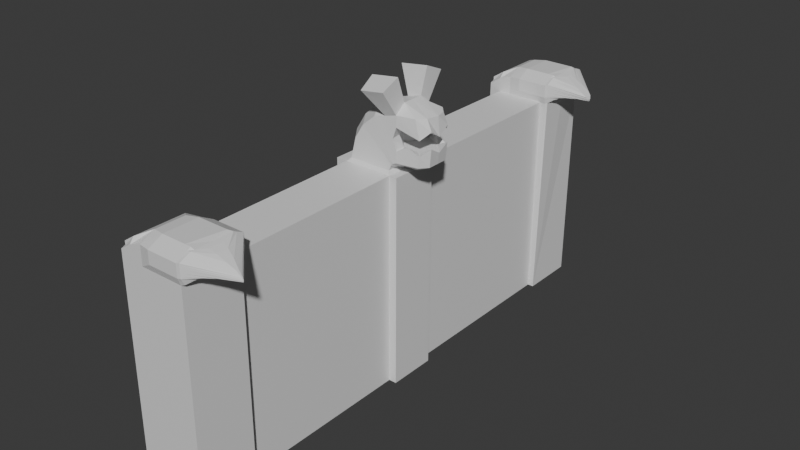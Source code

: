 # Source: Wall.blend  (saved by Blender 4.4.30; exported with 4.5.12 LTS)
import bpy
from mathutils import Matrix  # noqa: F401  (used for matrix-valued properties, if any)

bpy.ops.wm.read_factory_settings(use_empty=True)
scene = bpy.context.scene
scene.name = 'Scene'

# ---- collections
col_collection = bpy.data.collections.new('Collection'); scene.collection.children.link(col_collection)

# ---- materials (node trees are filled in below, after node groups)
mat_material = bpy.data.materials.new('Material')
mat_material.alpha_threshold = 0.0
mat_material.roughness = 0.5
mat_material.line_color = (0.0, 0.0, 0.0, 1.0)

# ---- material node trees
mat_material.use_nodes = True; mat_material.node_tree.nodes.clear()
_N = mat_material.node_tree.nodes; _L = mat_material.node_tree.links
n0 = _N.new('ShaderNodeOutputMaterial'); n0.name = 'Material Output'; n0.location = (300, 300)
n1 = _N.new('ShaderNodeBsdfPrincipled'); n1.name = 'Principled BSDF'; n1.location = (10, 300)
n1.inputs[3].default_value = 1.45
_L.new(n1.outputs[0], n0.inputs[0])
n0.is_active_output = True

# ---- world
world_world = bpy.data.worlds.new('World'); scene.world = world_world
world_world.use_nodes = True; world_world.node_tree.nodes.clear()
_N = world_world.node_tree.nodes; _L = world_world.node_tree.links
n0 = _N.new('ShaderNodeOutputWorld'); n0.name = 'World Output'; n0.location = (300, 300)
n1 = _N.new('ShaderNodeBackground'); n1.name = 'Background'; n1.location = (10, 300)
n1.inputs[0].default_value = (0.05088, 0.05088, 0.05088, 1.0)
_L.new(n1.outputs[0], n0.inputs[0])
n0.is_active_output = True
world_world.color = (0.05088, 0.05088, 0.05088)
world_world.sun_shadow_jitter_overblur = 0.0

# ---- meshes
me_cube = bpy.data.meshes.new('Cube')
me_cube.from_pydata([(3.924, 3.924, 3.924), (3.924, 3.924, -3.924), (3.924, -3.924, 3.924), (3.924, -3.924, -3.924), (-5.393, 3.834, -5.543), (2.354, 3.834, -5.589), (-5.393, -3.834, -5.543), (2.354, -3.834, -5.589), (2.354, 1.428e-08, -5.589), (2.903, 3.834, -4.497), (3.257, 3.924, 0.0), (-1.52, -3.834, -5.566), (3.257, -3.924, 0.0), (-1.52, 3.834, -5.566), (-2.848, -3.834, 0.6941), (3.924, 0.0, 5.433), (2.903, -3.834, -4.497), (-5.393, 1.428e-08, -5.543), (-2.848, 3.834, 0.6941), (3.924, 0.0, -5.013), (0.02767, 3.834, -1.901), (2.085, 0.0, 0.0), (3.701, 1.428e-08, -5.217), (0.02767, -3.834, -1.901), (-3.954, 1.428e-08, 1.692), (2.354, -1.917, -5.589), (2.755, 3.834, -4.704), (3.924, 3.924, -1.962), (-3.456, -3.834, -5.554), (3.924, -3.924, -1.962), (0.4171, 3.834, -5.577), (-4.447, -3.834, -1.851), (3.924, -1.962, 5.433), (3.246, -3.924, -4.191), (-5.393, 1.917, -5.543), (-0.422, 3.924, 2.747), (3.924, 1.962, -5.013), (2.354, 1.917, -5.589), (3.246, 3.924, -4.191), (3.924, 3.924, 1.962), (0.4171, -3.834, -5.577), (3.924, -3.924, 1.962), (-3.456, 3.834, -5.554), (-0.422, -3.924, 2.747), (3.924, 1.962, 5.433), (2.755, -3.834, -4.704), (-5.393, -1.917, -5.543), (-4.447, 3.834, -1.851), (3.924, -1.962, -5.013), (1.412, 3.924, -0.722), (-0.8458, 3.834, -3.277), (1.465, 3.834, -3.199), (-1.41, 3.834, -0.6036), (2.929, -1.962, 0.0), (2.929, 1.962, 0.0), (2.085, 0.0, -1.962), (5.547, 0.0, 1.982), (3.701, -1.917, -5.217), (3.701, 1.917, -5.217), (3.755, 1.428e-08, -5.1), (3.755, 1.462e-08, -5.154), (-0.8458, -3.834, -3.277), (1.412, -3.924, -0.722), (1.465, -3.834, -3.199), (-1.41, -3.834, -0.6036), (-3.954, -1.917, 1.692), (-3.954, 1.917, 1.692), (-1.127, 1.462e-08, 4.081), (-5.832, 1.428e-08, -1.302), (-5.832, 1.917, -1.302), (-1.127, 1.962, 4.081), (-1.127, -1.962, 4.081), (0.4949, -3.924, 1.012), (2.329, -3.924, -2.456), (0.9549, -3.834, -3.991), (3.755, 1.962, -5.154), (3.755, 1.917, -5.1), (3.755, -1.917, -5.1), (3.924, 1.962, 1.962), (3.924, 1.962, -1.962), (3.924, -1.962, -1.962), (-2.646, 3.834, -2.564), (0.9549, 3.834, -3.991), (2.329, 3.924, -2.456), (0.4949, 3.924, 1.012), (3.924, -1.962, 1.962), (3.755, -1.962, -5.154), (-2.646, -3.834, -2.564), (-5.832, -1.917, -1.302), (7.966, 3.316, -1.962), (7.672, 3.316, -3.924), (7.966, -3.316, -1.962), (7.672, -3.316, -3.924), (8.327, -1.962, 3.924), (7.116, -3.316, 3.924), (8.882, 1.962, -3.924), (8.327, 1.962, 3.924), (8.882, 0.0, 3.924), (8.882, -1.962, -3.924), (8.882, 0.0, -3.924), (9.176, 0.0, -1.962), (7.116, 3.316, 3.924), (7.966, 3.316, 0.6287), (7.966, -3.316, 0.6287), (9.176, 0.0, 0.6287), (9.176, 1.962, 1.962), (9.176, 1.962, -0.8206), (9.176, -1.962, -0.8206), (9.176, -1.962, 1.962), (5.798, -3.62, -3.924), (6.403, -1.962, -5.013), (7.001, -2.269, -1.962), (7.912, 0.0, -1.962), (6.403, 1.962, -5.013), (6.403, 0.0, -5.013), (7.001, 2.269, -1.962), (5.945, 3.62, -0.8206), (5.798, 3.62, -3.924), (5.945, -3.62, -0.8206), (3.585, -3.924, -4.057), (1.751, 3.924, 3.335), (2.334, 3.924, -0.361), (1.398, 7.309e-09, 4.757), (3.585, 3.924, -4.057), (1.751, -3.924, 3.335), (3.839, 7.309e-09, -5.083), (2.334, -3.924, -0.361), (1.398, 1.962, 4.757), (1.398, -1.962, 4.757), (2.209, -3.924, 1.487), (3.126, -3.924, -2.209), (3.839, 1.962, -5.083), (3.126, 3.924, -2.209), (2.209, 3.924, 1.487), (3.839, -1.962, -5.083), (3.9, -3.465, 9.84), (3.9, -6.929, 8.331), (-0.423, 6.929, 7.743), (3.9, 6.929, 8.331), (3.9, 3.465, 9.84), (-1.125, 3.465, 9.164), (-1.125, -3.465, 9.164), (-0.423, -6.929, 7.743), (2.906, -2.192, -6.151), (2.906, -4.384, -6.151), (-3.737, -4.384, -6.116), (-5.952, -4.384, -6.105), (0.6913, 4.384, -6.139), (2.906, 4.384, -6.151), (-5.952, 2.192, -6.105), (-5.952, 4.384, -6.105), (2.906, 2.192, -6.151), (2.906, 1.499e-08, -6.151), (0.6913, -4.384, -6.139), (-1.523, -4.384, -6.128), (-3.737, 4.384, -6.116), (-1.523, 4.384, -6.128), (-5.952, -2.192, -6.105), (-5.952, 1.499e-08, -6.105), (-3.934, -36.35, -44.21), (0.4944, -36.35, -44.23), (2.709, -36.35, -44.25), (-1.72, -36.35, -44.22), (2.906, -36.35, -6.331), (-1.523, -36.35, -6.318), (0.6913, -36.35, -6.325), (-5.952, -36.35, -6.306), (-3.737, -36.35, -6.312), (2.709, -2.192, -44.25), (2.709, -4.384, -44.25), (-3.934, -4.384, -44.21), (-6.149, -4.384, -44.2), (0.4944, 4.384, -44.23), (2.709, 4.384, -44.25), (-6.149, 2.192, -44.2), (-6.149, 4.384, -44.2), (2.709, 2.192, -44.25), (2.709, 1.499e-08, -44.25), (0.4944, -4.384, -44.23), (-1.72, -4.384, -44.22), (-3.934, 4.384, -44.21), (-1.72, 4.384, -44.22), (-6.149, -2.192, -44.2), (-6.149, 1.499e-08, -44.2), (-1.72, 2.192, -44.22), (-1.72, -2.192, -44.22), (-1.72, 1.499e-08, -44.22), (0.4944, 1.499e-08, -44.23), (-3.934, 1.499e-08, -44.21), (-3.934, -2.192, -44.21), (0.4944, -2.192, -44.23), (0.4944, 2.192, -44.23), (-3.934, 2.192, -44.21), (-6.149, -36.35, -44.2), (4.319, -2.192, -6.158), (4.319, -4.384, -6.158), (4.319, 2.192, -6.158), (4.319, 1.499e-08, -6.158), (4.319, 4.384, -6.158), (4.122, -2.192, -44.25), (4.122, 1.499e-08, -44.25), (4.122, -4.384, -44.25), (4.122, 4.384, -44.25), (4.122, 2.192, -44.25), (0.6913, 37.53, -6.325), (2.906, 37.53, -6.331), (-3.737, 37.53, -6.312), (-1.523, 37.53, -6.318), (-5.952, 37.53, -6.306), (-1.72, 37.53, -44.22), (-3.934, 37.53, -44.21), (-6.149, 37.53, -44.2), (0.4944, 37.53, -44.23), (2.709, 37.53, -44.25), (0.6913, 47.75, -6.325), (2.906, 47.75, -6.331), (-3.737, 47.75, -6.312), (-1.523, 47.75, -6.318), (-5.952, 47.75, -6.306), (-1.72, 47.75, -44.22), (-3.934, 47.75, -44.21), (-6.149, 47.75, -44.2), (0.4944, 47.75, -44.23), (2.709, 47.75, -44.25), (-3.934, -46.73, -44.21), (-3.737, -46.73, -6.312), (0.6913, -46.73, -6.325), (0.4944, -46.73, -44.23), (2.709, -46.73, -44.25), (2.906, -46.73, -6.331), (-1.523, -46.73, -6.318), (-1.72, -46.73, -44.22), (-5.952, -46.73, -6.306), (-6.149, -46.73, -44.2), (3.817, -36.35, -44.25), (4.014, -36.35, -6.334), (3.817, -46.73, -44.25), (3.817, 47.75, -44.25), (3.817, 37.53, -44.25), (4.014, 37.53, -6.334), (4.014, 47.75, -6.334), (4.014, -46.73, -6.334), (-7.984, 2.192, -6.094), (-7.984, 4.384, -6.094), (-7.984, -2.192, -6.094), (-7.984, 1.499e-08, -6.094), (-7.984, -36.35, -6.3), (-7.984, -46.73, -6.3), (-7.984, -4.384, -6.094), (-8.181, 1.499e-08, -44.19), (-8.181, -2.192, -44.19), (-8.181, 2.192, -44.19), (-8.181, 4.384, -44.19), (-8.181, -4.384, -44.19), (-8.181, -36.35, -44.19), (-7.984, 37.53, -6.3), (-7.984, 47.75, -6.3), (-8.181, 37.53, -44.19), (-8.181, 47.75, -44.19), (-8.181, -46.73, -44.19), (-5.904, -37.18, -2.78), (-5.904, -46.04, -2.78), (2.954, -38.44, -1.51), (0.7393, -38.44, -1.503), (-1.475, -38.44, -1.497), (-3.689, -38.88, -1.745), (-7.936, -46.04, -4.127), (-7.936, -37.18, -4.127), (0.7393, 39.62, -1.503), (2.954, 39.62, -1.51), (-3.689, 40.06, -1.745), (-1.475, 39.62, -1.497), (-5.904, 38.37, -2.78), (-5.904, 47.07, -2.78), (0.7393, 45.68, -1.503), (2.954, 45.68, -1.51), (-3.689, 45.18, -1.745), (-1.475, 45.68, -1.497), (2.954, -44.66, -1.51), (0.7393, -44.66, -1.503), (-1.475, -44.66, -1.497), (-3.689, -44.16, -1.745), (4.062, 39.62, -1.513), (4.062, 45.68, -1.513), (4.062, -44.66, -1.513), (4.062, -38.44, -1.513), (-7.936, 38.37, -4.127), (-7.936, 47.07, -4.127), (-7.96, -46.73, -5.051), (-5.928, -46.73, -4.38), (2.93, -47.25, -3.758), (4.038, -47.25, -3.761), (-7.96, -36.35, -5.051), (-5.928, -36.35, -4.38), (4.038, -35.95, -3.761), (2.93, -35.95, -3.758), (0.7153, -35.95, -3.752), (-3.713, -36.35, -3.866), (-1.499, -35.95, -3.745), (0.7153, -47.25, -3.752), (-1.499, -47.25, -3.745), (-3.713, -46.73, -3.866), (-7.972, -46.73, -5.675), (2.918, -47.25, -5.045), (-7.972, -36.35, -5.675), (-5.94, -36.35, -5.343), (-1.511, -35.95, -5.032), (0.7033, -47.25, -5.038), (-3.725, -46.73, -5.089), (-5.94, -46.73, -5.343), (4.026, -47.25, -5.048), (4.026, -35.95, -5.048), (2.918, -35.95, -5.045), (0.7033, -35.95, -5.038), (-3.725, -36.35, -5.089), (-1.511, -47.25, -5.032), (-5.916, -46.73, -3.742), (4.05, -47.25, -2.799), (4.05, -35.95, -2.799), (2.942, -35.95, -2.796), (0.7273, -35.95, -2.79), (-3.701, -36.35, -2.968), (-1.487, -47.25, -2.783), (-7.948, -46.04, -4.751), (2.942, -47.25, -2.796), (-7.948, -37.18, -4.751), (-5.916, -36.35, -3.742), (-1.487, -35.95, -2.783), (0.7273, -47.25, -2.79), (-3.701, -46.73, -2.968), (-7.96, 47.75, -5.051), (-7.96, 37.53, -5.051), (-5.928, 47.75, -4.38), (0.7153, 48.27, -3.752), (-1.499, 48.27, -3.745), (-3.713, 47.75, -3.866), (4.038, 48.27, -3.761), (4.038, 37.13, -3.761), (2.93, 37.13, -3.758), (0.7153, 37.13, -3.752), (-1.499, 37.13, -3.745), (-3.713, 37.53, -3.866), (-5.928, 37.53, -4.38), (2.93, 48.27, -3.758), (-7.948, 38.37, -4.751), (-5.916, 47.75, -3.742), (-3.701, 47.75, -2.968), (4.05, 48.27, -2.799), (2.942, 37.13, -2.796), (-1.487, 37.13, -2.783), (-5.916, 37.53, -3.742), (2.942, 48.27, -2.796), (-7.948, 47.07, -4.751), (0.7273, 48.27, -2.79), (-1.487, 48.27, -2.783), (4.05, 37.13, -2.799), (0.7273, 37.13, -2.79), (-3.701, 37.53, -2.968), (-7.972, 47.75, -5.675), (0.7033, 48.27, -5.038), (-1.511, 48.27, -5.032), (4.026, 37.13, -5.048), (0.7033, 37.13, -5.038), (-3.725, 37.53, -5.089), (-7.972, 37.53, -5.675), (-5.94, 47.75, -5.343), (-3.725, 47.75, -5.089), (4.026, 48.27, -5.048), (2.918, 37.13, -5.045), (-1.511, 37.13, -5.032), (-5.94, 37.53, -5.343), (2.918, 48.27, -5.045), (4.056, -45.95, -2.156), (4.384, 42.61, -6.199), (4.555, -41.5, -6.139), (4.432, 42.62, -1.737), (4.603, -41.51, -1.823), (4.056, 46.98, -2.156), (4.02, 37.33, -5.691), (4.056, -37.19, -2.156), (4.032, -47.25, -4.404), (4.032, -35.95, -4.404), (4.02, -46.99, -5.691), (4.02, -36.15, -5.691), (4.044, -47.25, -3.118), (4.044, -35.95, -3.118), (4.032, 48.27, -4.404), (4.044, 37.13, -3.118), (4.044, 48.27, -3.118), (4.056, 38.37, -2.156), (4.032, 37.13, -4.404), (4.02, 48.01, -5.691), (4.059, -45.3, -1.834), (4.384, 47.55, -6.199), (4.555, -36.44, -6.139), (4.432, 45.26, -1.737), (4.603, -38.48, -1.823), (4.059, 46.33, -1.834), (4.017, 37.43, -6.013), (4.059, -37.82, -1.834), (4.035, -47.25, -4.083), (4.035, -35.95, -4.083), (4.579, -47.14, -3.835), (4.023, -47.12, -5.369), (4.023, -36.05, -5.369), (4.567, -47.14, -4.987), (4.047, -47.25, -2.796), (4.047, -35.95, -2.796), (4.591, -47.14, -2.684), (4.035, 48.27, -4.083), (4.041, 37.13, -3.439), (4.408, 37.32, -3.818), (4.047, 48.27, -2.796), (4.053, 37.75, -2.478), (4.42, 37.32, -2.627), (4.029, 37.13, -4.726), (4.023, 48.14, -5.369), (4.396, 37.32, -5.008), (4.053, -46.6, -2.478), (4.384, 37.66, -6.199), (4.555, -46.57, -6.139), (4.432, 39.68, -1.737), (4.603, -44.55, -1.823), (4.053, 47.63, -2.478), (4.023, 37.23, -5.369), (4.053, -36.57, -2.478), (4.029, -47.25, -4.726), (4.029, -35.95, -4.726), (4.579, -36.09, -3.835), (4.017, -46.86, -6.013), (4.017, -36.25, -6.013), (4.567, -36.09, -4.987), (4.041, -47.25, -3.439), (4.041, -35.95, -3.439), (4.591, -36.09, -2.684), (4.029, 48.27, -4.726), (4.047, 37.13, -2.796), (4.408, 48.11, -3.818), (4.041, 48.27, -3.439), (4.059, 39.0, -1.834), (4.42, 48.11, -2.627), (4.035, 37.13, -4.083), (4.017, 47.88, -6.013), (4.396, 48.11, -5.008), (4.39, 37.49, -5.604), (4.39, 47.83, -5.604), (4.414, 37.32, -3.222), (4.414, 48.11, -3.222), (4.402, 37.32, -4.413), (4.402, 48.11, -4.413), (4.585, -47.14, -3.26), (4.585, -36.09, -3.26), (4.561, -46.85, -5.563), (4.561, -36.26, -5.563), (4.573, -47.14, -4.411), (4.573, -36.09, -4.411), (4.426, 38.5, -2.031), (4.426, 46.4, -2.031), (4.597, -45.84, -2.108), (4.597, -37.29, -2.108), (4.594, -36.69, -2.396), (4.594, -46.49, -2.396), (4.6, -45.2, -1.82), (4.423, 47.47, -2.329), (4.423, 37.91, -2.329), (4.429, 39.09, -1.734), (4.57, -36.09, -4.699), (4.57, -47.14, -4.699), (4.576, -47.14, -4.123), (4.558, -36.35, -5.851), (4.558, -46.71, -5.851), (4.564, -46.99, -5.275), (4.582, -36.09, -3.548), (4.582, -47.14, -3.548), (4.588, -47.14, -2.972), (4.399, 48.11, -4.711), (4.399, 37.32, -4.711), (4.405, 37.32, -4.115), (4.411, 48.11, -3.52), (4.411, 37.32, -3.52), (4.417, 37.32, -2.924), (4.387, 47.69, -5.901), (4.387, 37.57, -5.901), (4.393, 37.4, -5.306), (4.393, 47.97, -5.306), (4.417, 48.11, -2.924), (4.405, 48.11, -4.115), (4.588, -36.09, -2.972), (4.564, -36.18, -5.275), (4.576, -36.09, -4.123), (4.429, 45.83, -1.734), (4.6, -37.88, -1.82), (5.031, 38.54, -5.759), (5.031, 42.64, -5.759), (5.202, -45.41, -5.713), (5.202, -41.52, -5.713), (5.422, 42.05, -2.12), (5.422, 42.7, -2.12), (5.346, -42.81, -2.067), (5.346, -41.58, -2.067), (10.13, -41.56, -5.851), (10.13, -41.59, -5.851), (7.882, -40.97, -5.347), (7.882, -41.59, -5.347), (9.701, -41.46, -4.936), (9.701, -41.59, -4.936), (9.962, 42.79, -5.902), (9.962, 42.72, -5.902), (9.688, 43.45, -5.064), (9.688, 42.72, -5.064), (7.711, 44.02, -5.38), (7.711, 42.72, -5.38), (7.039, 42.71, -5.343), (5.765, 42.67, -5.475), (6.389, 42.7, -5.375), (6.389, 45.32, -5.375), (9.85, 42.72, -5.338), (9.965, 42.72, -5.739), (9.963, 42.72, -5.537), (9.963, 43.05, -5.537), (9.647, 42.72, -5.722), (8.622, 42.72, -5.535), (9.272, 42.72, -5.705), (9.272, 43.2, -5.705), (9.944, -41.59, -5.235), (10.14, -41.59, -5.694), (10.08, -41.59, -5.493), (10.08, -41.52, -5.493), (7.21, -41.59, -5.311), (5.936, -41.56, -5.438), (6.56, -41.58, -5.341), (6.56, -39.82, -5.341), (9.278, -41.59, -5.819), (8.793, -41.59, -5.497), (9.443, -41.59, -5.661), (9.443, -41.4, -5.661), (6.666, 42.7, -2.861), (9.08, 42.71, -4.455), (7.933, 42.71, -3.638), (7.933, 43.6, -3.638), (6.483, -41.59, -2.588), (9.133, -41.59, -4.412), (7.876, -41.59, -3.469), (7.876, -40.94, -3.469), (5.031, 46.74, -5.759), (5.202, -37.64, -5.713), (5.422, 43.34, -2.12), (5.346, -40.35, -2.067), (10.13, -41.62, -5.851), (7.882, -42.22, -5.347), (9.701, -41.73, -4.936), (9.962, 42.64, -5.902), (9.688, 41.99, -5.064), (7.711, 41.42, -5.38), (6.389, 40.08, -5.375), (9.963, 42.38, -5.537), (9.272, 42.23, -5.705), (10.08, -41.66, -5.493), (6.56, -43.34, -5.341), (9.443, -41.78, -5.661), (7.933, 41.81, -3.638), (7.876, -42.24, -3.469), (9.133, -41.39, -4.412), (9.133, -41.79, -4.412), (6.483, -42.56, -2.588), (9.08, 43.67, -4.455), (9.08, 41.76, -4.455), (6.666, 41.92, -2.861), (8.793, -41.28, -5.497), (8.793, -41.9, -5.497), (9.818, -41.65, -5.677), (5.936, -38.8, -5.438), (5.936, -44.32, -5.438), (7.21, -42.73, -5.311), (10.14, -41.53, -5.694), (10.14, -41.65, -5.694), (9.944, -41.69, -5.235), (8.622, 43.55, -5.535), (8.622, 41.89, -5.535), (9.647, 42.5, -5.722), (9.965, 42.9, -5.739), (9.965, 42.53, -5.739), (9.85, 42.26, -5.338), (5.765, 46.02, -5.475), (5.765, 39.32, -5.475), (7.039, 40.79, -5.343), (7.039, 44.64, -5.343), (9.85, 43.18, -5.338), (9.647, 42.94, -5.722), (9.944, -41.49, -5.235), (7.21, -40.44, -5.311), (9.818, -41.53, -5.677), (6.666, 43.48, -2.861), (6.483, -40.61, -2.588)], [], [(88, 46, 6, 31), (87, 31, 6, 28), (40, 11, 154, 153), (134, 48, 3, 119), (0, 44, 96, 101), (133, 120, 0, 39), (132, 121, 10, 27), (82, 50, 20, 51), (81, 47, 18, 52), (80, 53, 12, 29), (79, 54, 21, 55), (115, 112, 100, 106), (77, 57, 16, 45), (76, 58, 22, 59), (131, 36, 19, 125), (25, 7, 144, 143), (11, 28, 145, 154), (46, 17, 158, 157), (74, 61, 11, 40), (73, 62, 23, 63), (72, 43, 14, 64), (71, 65, 14, 43), (70, 66, 24, 67), (69, 34, 17, 68), (66, 69, 68, 24), (18, 47, 69, 66), (47, 4, 34, 69), (127, 70, 67, 122), (120, 35, 70, 127), (35, 18, 66, 70), (128, 71, 43, 124), (122, 67, 71, 128), (67, 24, 65, 71), (62, 72, 64, 23), (126, 129, 72, 62), (129, 124, 43, 72), (33, 73, 63, 16), (119, 130, 73, 33), (130, 126, 62, 73), (45, 74, 40, 7), (16, 63, 74, 45), (63, 23, 61, 74), (4, 42, 155, 150), (17, 34, 149, 158), (30, 5, 148, 147), (37, 8, 152, 151), (7, 40, 153, 144), (8, 25, 143, 152), (28, 6, 146, 145), (6, 46, 157, 146), (42, 13, 156, 155), (58, 75, 60, 22), (9, 38, 75, 58), (123, 1, 36, 131), (37, 76, 59, 8), (5, 26, 76, 37), (26, 9, 58, 76), (25, 77, 45, 7), (8, 59, 77, 25), (59, 22, 57, 77), (54, 78, 56, 21), (10, 39, 78, 54), (114, 113, 95, 99), (32, 2, 94, 93), (112, 111, 107, 100), (27, 10, 54, 79), (2, 41, 103, 94), (109, 110, 98, 92), (55, 21, 53, 80), (50, 81, 52, 20), (13, 42, 81, 50), (42, 4, 47, 81), (26, 82, 51, 9), (5, 30, 82, 26), (30, 13, 50, 82), (123, 132, 27, 1), (9, 51, 83, 38), (51, 20, 49, 83), (121, 133, 39, 10), (20, 52, 84, 49), (52, 18, 35, 84), (53, 85, 41, 12), (21, 56, 85, 53), (78, 39, 102, 105), (57, 86, 33, 16), (22, 60, 86, 57), (125, 19, 48, 134), (34, 4, 150, 149), (13, 30, 147, 156), (5, 37, 151, 148), (61, 87, 28, 11), (23, 64, 87, 61), (64, 14, 31, 87), (65, 88, 31, 14), (24, 68, 88, 65), (68, 17, 46, 88), (108, 93, 94, 103), (105, 96, 97, 104), (102, 101, 96, 105), (95, 106, 100, 99), (90, 89, 106, 95), (98, 107, 91, 92), (99, 100, 107, 98), (104, 97, 93, 108), (110, 114, 99, 98), (116, 115, 106, 89), (41, 85, 108, 103), (117, 116, 89, 90), (85, 56, 104, 108), (39, 0, 101, 102), (15, 32, 93, 97), (56, 78, 105, 104), (113, 117, 90, 95), (111, 118, 91, 107), (118, 109, 92, 91), (44, 15, 97, 96), (29, 3, 109, 118), (80, 29, 118, 111), (36, 1, 117, 113), (1, 27, 116, 117), (27, 79, 115, 116), (48, 19, 114, 110), (3, 48, 110, 109), (55, 80, 111, 112), (19, 36, 113, 114), (79, 55, 112, 115), (60, 125, 134, 86), (49, 84, 133, 121), (38, 83, 132, 123), (38, 123, 131, 75), (29, 12, 126, 130), (3, 29, 130, 119), (41, 2, 124, 129), (12, 41, 129, 126), (15, 122, 128, 32), (2, 32, 135, 136), (32, 128, 141, 135), (44, 127, 122, 15), (75, 131, 125, 60), (83, 49, 121, 132), (84, 35, 120, 133), (86, 134, 119, 33), (135, 141, 142, 136), (138, 137, 140, 139), (120, 127, 140, 137), (127, 44, 139, 140), (44, 0, 138, 139), (0, 120, 137, 138), (124, 2, 136, 142), (128, 124, 142, 141), (174, 183, 249, 251), (169, 168, 199, 201), (149, 150, 243, 242), (172, 181, 209, 212), (155, 156, 207, 206), (154, 145, 167, 164), (178, 169, 161, 160), (144, 169, 201, 195), (183, 182, 250, 249), (148, 151, 196, 198), (148, 173, 213, 205), (150, 175, 252, 243), (169, 144, 163, 161), (147, 148, 205, 204), (173, 148, 198, 202), (170, 179, 162, 159), (192, 174, 175, 180), (191, 184, 181, 172), (190, 185, 186, 187), (189, 182, 183, 188), (185, 189, 188, 186), (179, 170, 189, 185), (170, 171, 182, 189), (168, 190, 187, 177), (169, 178, 190, 168), (178, 179, 185, 190), (176, 191, 172, 173), (177, 187, 191, 176), (187, 186, 184, 191), (184, 192, 180, 181), (186, 188, 192, 184), (188, 183, 174, 192), (318, 319, 262, 285, 399, 379, 425), (193, 159, 224, 233), (356, 348, 269, 268), (160, 161, 228, 227), (144, 153, 165, 163), (171, 170, 159, 193), (179, 178, 160, 162), (145, 146, 166, 167), (153, 154, 164, 165), (146, 171, 193, 166), (194, 195, 201, 199), (197, 194, 199, 200), (196, 197, 200, 203), (198, 196, 203, 202), (177, 176, 203, 200), (143, 144, 195, 194), (151, 152, 197, 196), (168, 177, 200, 199), (176, 173, 202, 203), (152, 143, 194, 197), (209, 210, 220, 219), (491, 399, 285, 396), (171, 146, 248, 253), (213, 212, 222, 223), (180, 175, 211, 210), (156, 147, 204, 207), (150, 155, 206, 208), (173, 172, 212, 213), (175, 150, 208, 211), (181, 180, 210, 209), (217, 214, 222, 219), (216, 217, 219, 220), (218, 216, 220, 221), (214, 215, 223, 222), (326, 325, 267, 260), (212, 209, 219, 222), (490, 397, 283, 395), (205, 213, 238, 239), (210, 211, 221, 220), (325, 323, 266, 267), (230, 225, 224, 231), (226, 230, 231, 227), (229, 226, 227, 228), (225, 232, 233, 224), (161, 163, 235, 234), (162, 160, 227, 231), (352, 344, 286, 287), (159, 162, 231, 224), (323, 316, 261, 266), (346, 345, 273, 276), (239, 238, 237, 240, 393, 373, 419), (234, 235, 394, 374, 420, 241, 236), (223, 215, 240, 237), (353, 354, 277, 274), (354, 346, 276, 277), (229, 228, 236, 241), (228, 161, 234, 236), (213, 223, 237, 238), (245, 242, 251, 249), (244, 245, 249, 250), (248, 244, 250, 253), (242, 243, 252, 251), (257, 255, 256, 258), (246, 254, 259, 247), (193, 233, 259, 254), (146, 157, 244, 248), (221, 211, 257, 258), (233, 232, 247, 259), (218, 221, 258, 256), (324, 317, 418, 372, 392, 284, 278), (166, 193, 254, 246), (175, 174, 251, 252), (211, 208, 255, 257), (157, 158, 245, 244), (182, 171, 253, 250), (158, 149, 242, 245), (262, 263, 279, 278), (265, 260, 261, 281), (272, 270, 276, 273), (268, 269, 275, 274), (270, 271, 277, 276), (271, 268, 274, 277), (264, 265, 281, 280), (263, 264, 280, 279), (261, 260, 267, 266), (275, 269, 282, 421, 375, 395, 283), (262, 278, 284, 422, 376, 396, 285), (272, 273, 287, 286), (357, 349, 271, 270), (345, 352, 287, 273), (319, 320, 263, 262), (349, 356, 268, 271), (344, 350, 272, 286), (327, 321, 265, 264), (350, 357, 270, 272), (320, 327, 264, 263), (328, 324, 278, 279), (348, 355, 413, 389, 439, 282, 269), (329, 322, 280, 281), (321, 326, 260, 265), (347, 351, 275, 283, 397, 377, 423), (322, 328, 279, 280), (351, 353, 274, 275), (316, 329, 281, 261), (309, 308, 301, 289), (315, 307, 299, 300), (314, 305, 293, 297), (308, 315, 300, 301), (307, 303, 290, 299), (313, 306, 298, 296), (306, 314, 297, 298), (312, 313, 296, 295), (303, 310, 426, 380, 400, 291, 290), (302, 309, 289, 288), (304, 302, 288, 292), (305, 304, 292, 293), (489, 401, 294, 428), (311, 312, 295, 294, 401, 381, 427), (235, 163, 312, 311, 404, 383, 430), (488, 404, 311, 431), (166, 246, 304, 305), (246, 247, 302, 304), (247, 232, 309, 302), (229, 241, 429, 382, 403, 310, 303), (163, 165, 313, 312), (164, 167, 314, 306), (165, 164, 306, 313), (226, 229, 303, 307), (225, 230, 315, 308), (167, 166, 305, 314), (230, 226, 307, 315), (232, 225, 308, 309), (289, 301, 329, 316), (300, 299, 328, 322), (297, 293, 326, 321), (301, 300, 322, 329), (299, 290, 324, 328), (296, 298, 327, 320), (298, 297, 321, 327), (295, 296, 320, 319), (290, 291, 432, 384, 406, 317, 324), (288, 289, 316, 323), (292, 288, 323, 325), (293, 292, 325, 326), (487, 407, 318, 434), (294, 295, 319, 318, 407, 385, 433), (371, 359, 333, 343), (367, 371, 343, 336, 409, 386, 435), (368, 361, 415, 390, 441, 337, 338), (370, 363, 341, 342), (364, 370, 342, 331), (369, 362, 339, 340), (365, 358, 330, 332), (363, 369, 340, 341), (360, 366, 335, 334), (359, 360, 334, 333), (366, 365, 332, 335), (358, 364, 331, 330), (486, 409, 336, 437), (362, 368, 338, 339), (343, 333, 353, 351), (336, 343, 351, 347, 412, 388, 438), (338, 337, 410, 387, 436, 355, 348), (342, 341, 357, 350), (331, 342, 350, 344), (340, 339, 356, 349), (332, 330, 352, 345), (341, 340, 349, 357), (334, 335, 346, 354), (333, 334, 354, 353), (335, 332, 345, 346), (330, 331, 344, 352), (485, 412, 347, 440), (339, 338, 348, 356), (204, 205, 368, 362), (484, 416, 367, 443), (256, 255, 364, 358), (216, 218, 365, 366), (214, 217, 360, 359), (217, 216, 366, 360), (206, 207, 369, 363), (218, 256, 358, 365), (207, 204, 362, 369), (255, 208, 370, 364), (208, 206, 363, 370), (205, 239, 398, 378, 424, 361, 368), (240, 215, 371, 367, 416, 391, 442), (215, 214, 359, 371), (444, 482, 584, 554), (462, 458, 561, 564), (481, 442, 391, 445), (443, 475, 577, 510), (453, 488, 590, 531), (478, 438, 388, 447), (422, 462, 564, 498), (475, 449, 523, 577), (475, 435, 386, 449), (488, 431, 502, 590), (468, 454, 559, 570), (472, 433, 385, 451), (393, 481, 583, 544), (402, 468, 570, 548), (469, 430, 383, 453), (481, 445, 515, 583), (461, 408, 550, 563), (466, 427, 381, 455), (474, 450, 557, 576), (451, 487, 589, 527), (463, 423, 377, 457), (458, 461, 563, 561), (408, 474, 576, 550), (460, 425, 379, 459), (487, 434, 504, 589), (467, 405, 549, 569), (434, 318, 425, 460), (418, 461, 458, 372), (317, 408, 461, 418), (480, 446, 555, 582), (392, 462, 422, 284), (372, 458, 462, 392), (454, 467, 569, 559), (414, 480, 582, 552), (434, 460, 562, 504), (440, 347, 423, 463), (413, 464, 456, 389), (355, 414, 464, 413), (473, 402, 548, 575), (439, 465, 421, 282), (389, 456, 465, 439), (449, 486, 588, 523), (460, 459, 543, 562), (450, 473, 575, 557), (431, 311, 427, 466), (426, 467, 454, 380), (310, 405, 467, 426), (486, 437, 506, 588), (400, 468, 402, 291), (380, 454, 468, 400), (431, 466, 568, 502), (396, 376, 499, 547), (479, 411, 551, 581), (394, 235, 430, 469), (429, 470, 452, 382), (241, 420, 470, 429), (466, 455, 535, 568), (403, 471, 405, 310), (382, 452, 471, 403), (395, 375, 497, 546), (446, 479, 581, 555), (428, 472, 574, 500), (428, 294, 433, 472), (432, 473, 450, 384), (291, 402, 473, 432), (374, 394, 545, 495), (406, 474, 408, 317), (384, 450, 474, 406), (447, 485, 587, 519), (472, 451, 527, 574), (373, 393, 544, 493), (443, 367, 435, 475), (415, 476, 448, 390), (361, 417, 476, 415), (485, 440, 508, 587), (441, 477, 411, 337), (390, 448, 477, 441), (465, 456, 560, 567), (437, 478, 580, 506), (459, 491, 593, 543), (437, 336, 438, 478), (410, 479, 446, 387), (337, 411, 479, 410), (421, 465, 567, 496), (436, 480, 414, 355), (387, 446, 480, 436), (478, 447, 519, 580), (376, 422, 498, 499), (491, 396, 547, 593), (393, 240, 442, 481), (398, 482, 444, 378), (239, 419, 482, 398), (471, 452, 558, 573), (424, 483, 417, 361), (378, 444, 483, 424), (445, 484, 586, 515), (375, 421, 496, 497), (405, 471, 573, 549), (445, 391, 416, 484), (484, 443, 510, 586), (420, 374, 495, 494), (447, 388, 412, 485), (464, 414, 552, 566), (477, 448, 556, 579), (449, 386, 409, 486), (419, 373, 493, 492), (457, 490, 592, 539), (451, 385, 407, 487), (456, 464, 566, 560), (411, 477, 579, 551), (453, 383, 404, 488), (490, 395, 546, 592), (470, 420, 494, 572), (455, 381, 401, 489), (483, 444, 554, 585), (452, 470, 572, 558), (457, 377, 397, 490), (417, 483, 585, 553), (440, 463, 565, 508), (459, 379, 399, 491), (585, 512, 511, 553), (584, 513, 514, 554), (582, 516, 509, 552), (581, 517, 518, 555), (579, 520, 507, 551), (578, 521, 522, 556), (576, 524, 505, 550), (575, 525, 526, 557), (573, 528, 503, 549), (572, 529, 530, 558), (570, 532, 501, 548), (569, 533, 534, 559), (567, 536, 497, 496), (566, 537, 538, 560), (564, 540, 499, 498), (563, 541, 542, 561), (541, 562, 543, 542), (505, 504, 562, 541), (550, 505, 541, 563), (561, 542, 540, 564), (537, 565, 539, 538), (509, 508, 565, 537), (552, 509, 537, 566), (560, 538, 536, 567), (533, 568, 535, 534), (503, 502, 568, 533), (549, 503, 533, 569), (559, 534, 532, 570), (529, 571, 531, 530), (495, 545, 571, 529), (494, 495, 529, 572), (558, 530, 528, 573), (525, 574, 527, 526), (501, 500, 574, 525), (548, 501, 525, 575), (557, 526, 524, 576), (521, 577, 523, 522), (511, 510, 577, 521), (553, 511, 521, 578), (556, 522, 520, 579), (517, 580, 519, 518), (507, 506, 580, 517), (551, 507, 517, 581), (555, 518, 516, 582), (513, 583, 515, 514), (493, 544, 583, 513), (492, 493, 513, 584), (554, 514, 512, 585), (512, 586, 510, 511), (514, 515, 586, 512), (516, 587, 508, 509), (518, 519, 587, 516), (520, 588, 506, 507), (522, 523, 588, 520), (524, 589, 504, 505), (526, 527, 589, 524), (528, 590, 502, 503), (530, 531, 590, 528), (532, 591, 500, 501), (534, 535, 591, 532), (536, 592, 546, 497), (538, 539, 592, 536), (540, 593, 547, 499), (542, 543, 593, 540), (469, 453, 531, 571), (482, 419, 492, 584), (394, 469, 571, 545), (489, 428, 500, 591), (448, 476, 578, 556), (463, 457, 539, 565), (455, 489, 591, 535), (476, 417, 553, 578)])
_uv = me_cube.uv_layers.new(name='UVMap')
_uv.uv.foreach_set('vector', [0.5686, 0.958, 0.6034, 0.958, 0.6034, 0.9737, 0.5731, 0.9737, 0.6286, 0.8766, 0.6444, 0.875, 0.6437, 0.9062, 0.6285, 0.9021, 0.7381, 0.6824, 0.7539, 0.6824, 0.7537, 0.687, 0.7356, 0.687, 0.9582, 0.5688, 0.9589, 0.5688, 0.9594, 0.5849, 0.9565, 0.5849, 0.8962, 0.8914, 0.9123, 0.8906, 0.9124, 0.9274, 0.9013, 0.9175, 0.8411, 0.8863, 0.8335, 0.8727, 0.8494, 0.8633, 0.8536, 0.8788, 0.8563, 0.9135, 0.8461, 0.9006, 0.8526, 0.8958, 0.8621, 0.9099, 0.843, 0.9324, 0.8273, 0.9306, 0.8312, 0.9178, 0.8454, 0.925, 0.8115, 0.9289, 0.7958, 0.9272, 0.8029, 0.9036, 0.8171, 0.9107, 0.6401, 0.9224, 0.6234, 0.9226, 0.6236, 0.9064, 0.6401, 0.9063, 0.6401, 0.9546, 0.6234, 0.9548, 0.6228, 0.9389, 0.6388, 0.9389, 0.3756, 0.9481, 0.3675, 0.9664, 0.3571, 0.9661, 0.3582, 0.95, 0.9575, 0.5684, 0.957, 0.5684, 0.9508, 0.5841, 0.9495, 0.5841, 0.2694, 0.3706, 0.2704, 0.3706, 0.2704, 0.3863, 0.2694, 0.3863, 0.9582, 0.5366, 0.9589, 0.5366, 0.9589, 0.5527, 0.9582, 0.5527, 0.2623, 0.333, 0.2623, 0.3172, 0.2673, 0.3126, 0.2673, 0.3306, 0.7539, 0.6824, 0.7698, 0.6824, 0.7718, 0.687, 0.7537, 0.687, 0.6034, 0.958, 0.6034, 0.9422, 0.6081, 0.9422, 0.6081, 0.9602, 0.5971, 0.8799, 0.6129, 0.8783, 0.6132, 0.8979, 0.5979, 0.8937, 0.5897, 0.8648, 0.6007, 0.8531, 0.609, 0.8655, 0.5948, 0.8726, 0.6117, 0.8414, 0.6228, 0.8298, 0.6373, 0.8514, 0.6232, 0.8584, 0.9445, 0.8498, 0.9442, 0.8278, 0.96, 0.8373, 0.9606, 0.8562, 0.9123, 0.8499, 0.9127, 0.8279, 0.9284, 0.8278, 0.9284, 0.8499, 0.5686, 0.9265, 0.6034, 0.9265, 0.6034, 0.9422, 0.5686, 0.9422, 0.544, 0.9265, 0.5686, 0.9265, 0.5686, 0.9422, 0.544, 0.9422, 0.5522, 0.9108, 0.5731, 0.9108, 0.5686, 0.9265, 0.544, 0.9265, 0.5731, 0.9108, 0.6034, 0.9108, 0.6034, 0.9265, 0.5686, 0.9265, 0.9123, 0.8703, 0.9123, 0.8499, 0.9284, 0.8499, 0.9284, 0.8702, 0.8962, 0.8738, 0.8962, 0.8563, 0.9123, 0.8499, 0.9123, 0.8703, 0.8962, 0.8563, 0.897, 0.8374, 0.9127, 0.8279, 0.9123, 0.8499, 0.9445, 0.8702, 0.9445, 0.8498, 0.9606, 0.8562, 0.9606, 0.8737, 0.9284, 0.8702, 0.9284, 0.8499, 0.9445, 0.8498, 0.9445, 0.8702, 0.9284, 0.8499, 0.9284, 0.8278, 0.9442, 0.8278, 0.9445, 0.8498, 0.6007, 0.8531, 0.6117, 0.8414, 0.6232, 0.8584, 0.609, 0.8655, 0.5943, 0.8482, 0.5993, 0.8339, 0.6117, 0.8414, 0.6007, 0.8531, 0.5993, 0.8339, 0.6069, 0.8203, 0.6228, 0.8298, 0.6117, 0.8414, 0.5787, 0.8764, 0.5897, 0.8648, 0.5948, 0.8726, 0.5807, 0.8796, 0.5763, 0.8746, 0.584, 0.861, 0.5897, 0.8648, 0.5787, 0.8764, 0.584, 0.861, 0.5943, 0.8482, 0.6007, 0.8531, 0.5897, 0.8648, 0.5814, 0.8816, 0.5971, 0.8799, 0.5979, 0.8937, 0.5826, 0.8895, 0.5807, 0.8796, 0.5948, 0.8726, 0.5971, 0.8799, 0.5814, 0.8816, 0.5948, 0.8726, 0.609, 0.8655, 0.6129, 0.8783, 0.5971, 0.8799, 0.7131, 0.959, 0.6972, 0.959, 0.6993, 0.9545, 0.7174, 0.9545, 0.6034, 0.9422, 0.6034, 0.9265, 0.6081, 0.9242, 0.6081, 0.9422, 0.6655, 0.959, 0.6496, 0.959, 0.6448, 0.9545, 0.663, 0.9545, 0.2623, 0.3644, 0.2623, 0.3487, 0.2673, 0.3486, 0.2673, 0.3666, 0.7222, 0.6824, 0.7381, 0.6824, 0.7356, 0.687, 0.7174, 0.687, 0.2623, 0.3487, 0.2623, 0.333, 0.2673, 0.3306, 0.2673, 0.3486, 0.7698, 0.6824, 0.7857, 0.6824, 0.79, 0.687, 0.7718, 0.687, 0.6034, 0.9737, 0.6034, 0.958, 0.6081, 0.9602, 0.6081, 0.9782, 0.6972, 0.959, 0.6814, 0.959, 0.6811, 0.9545, 0.6993, 0.9545, 0.2704, 0.4339, 0.2699, 0.4342, 0.2699, 0.4181, 0.2704, 0.4182, 0.9508, 0.5212, 0.9537, 0.5205, 0.9575, 0.5366, 0.957, 0.5369, 0.9565, 0.5205, 0.9594, 0.5205, 0.9589, 0.5366, 0.9582, 0.5366, 0.9458, 0.5369, 0.9575, 0.5369, 0.9575, 0.5527, 0.9458, 0.5527, 0.9458, 0.5212, 0.9495, 0.5212, 0.9575, 0.5369, 0.9458, 0.5369, 0.9495, 0.5212, 0.9508, 0.5212, 0.957, 0.5369, 0.9575, 0.5369, 0.9458, 0.5684, 0.9575, 0.5684, 0.9495, 0.5841, 0.9458, 0.5841, 0.9458, 0.5527, 0.9575, 0.5527, 0.9575, 0.5684, 0.9458, 0.5684, 0.2694, 0.3863, 0.2704, 0.3863, 0.2704, 0.4021, 0.2694, 0.4021, 0.9032, 0.948, 0.9121, 0.948, 0.9254, 0.9641, 0.8962, 0.9641, 0.6236, 0.9708, 0.6081, 0.9706, 0.6081, 0.9545, 0.6234, 0.9548, 0.9793, 0.5527, 0.9793, 0.5366, 1.0, 0.5366, 1.0, 0.5527, 0.9445, 0.8906, 0.9606, 0.8912, 0.9557, 0.9174, 0.9446, 0.9273, 0.3675, 0.9664, 0.3743, 0.9853, 0.3571, 0.9821, 0.3571, 0.9661, 0.6401, 0.9707, 0.6236, 0.9708, 0.6234, 0.9548, 0.6401, 0.9546, 0.5911, 0.8108, 0.5868, 0.8263, 0.5516, 0.8281, 0.5655, 0.8039, 0.9747, 0.5824, 0.9793, 0.5688, 1.0, 0.5688, 0.9901, 0.5799, 0.6388, 0.9389, 0.6228, 0.9389, 0.6234, 0.9226, 0.6401, 0.9224, 0.8273, 0.9306, 0.8115, 0.9289, 0.8171, 0.9107, 0.8312, 0.9178, 0.8269, 0.9502, 0.8116, 0.9543, 0.8115, 0.9289, 0.8273, 0.9306, 0.8116, 0.9543, 0.7962, 0.9584, 0.7958, 0.9272, 0.8115, 0.9289, 0.8588, 0.9341, 0.843, 0.9324, 0.8454, 0.925, 0.8595, 0.9321, 0.8575, 0.942, 0.8422, 0.9461, 0.843, 0.9324, 0.8588, 0.9341, 0.8422, 0.9461, 0.8269, 0.9502, 0.8273, 0.9306, 0.843, 0.9324, 0.8639, 0.9272, 0.8563, 0.9135, 0.8621, 0.9099, 0.8663, 0.9254, 0.8595, 0.9321, 0.8454, 0.925, 0.8505, 0.9172, 0.8615, 0.929, 0.8454, 0.925, 0.8312, 0.9178, 0.8396, 0.9055, 0.8505, 0.9172, 0.8461, 0.9006, 0.8411, 0.8863, 0.8536, 0.8788, 0.8526, 0.8958, 0.8312, 0.9178, 0.8171, 0.9107, 0.8286, 0.8938, 0.8396, 0.9055, 0.8171, 0.9107, 0.8029, 0.9036, 0.8176, 0.882, 0.8286, 0.8938, 0.6234, 0.9226, 0.6081, 0.9223, 0.6081, 0.9062, 0.6236, 0.9064, 0.8962, 0.9641, 0.9254, 0.9641, 0.9121, 0.9802, 0.9032, 0.9802, 0.9121, 0.948, 0.9121, 0.9319, 0.9447, 0.9369, 0.9551, 0.948, 0.957, 0.5684, 0.9575, 0.5688, 0.9537, 0.5849, 0.9508, 0.5841, 0.2704, 0.4182, 0.2699, 0.4181, 0.2699, 0.4021, 0.2704, 0.4024, 0.9582, 0.5527, 0.9589, 0.5527, 0.9589, 0.5688, 0.9582, 0.5688, 0.6034, 0.9265, 0.6034, 0.9108, 0.6081, 0.9062, 0.6081, 0.9242, 0.6814, 0.959, 0.6655, 0.959, 0.663, 0.9545, 0.6811, 0.9545, 0.2623, 0.3801, 0.2623, 0.3644, 0.2673, 0.3666, 0.2673, 0.3845, 0.6129, 0.8783, 0.6286, 0.8766, 0.6285, 0.9021, 0.6132, 0.8979, 0.609, 0.8655, 0.6232, 0.8584, 0.6286, 0.8766, 0.6129, 0.8783, 0.6232, 0.8584, 0.6373, 0.8514, 0.6444, 0.875, 0.6286, 0.8766, 0.544, 0.958, 0.5686, 0.958, 0.5731, 0.9737, 0.5522, 0.9737, 0.544, 0.9422, 0.5686, 0.9422, 0.5686, 0.958, 0.544, 0.958, 0.5686, 0.9422, 0.6034, 0.9422, 0.6034, 0.958, 0.5686, 0.958, 0.544, 0.8152, 0.555, 0.8016, 0.5655, 0.8039, 0.5516, 0.8281, 0.97, 0.3324, 0.9534, 0.3326, 0.9538, 0.3164, 0.9809, 0.3164, 0.8888, 0.8807, 0.875, 0.8565, 0.8853, 0.8542, 0.8962, 0.8679, 0.9785, 0.1338, 0.9534, 0.1337, 0.9627, 0.1176, 0.9785, 0.1177, 0.9777, 0.1452, 0.9618, 0.1451, 0.9534, 0.1337, 0.9785, 0.1338, 0.9785, 0.1016, 0.9534, 0.1015, 0.9618, 0.09068, 0.9777, 0.09077, 0.9785, 0.1177, 0.9627, 0.1176, 0.9534, 0.1015, 0.9785, 0.1016, 0.9809, 0.3164, 0.9538, 0.3164, 0.9534, 0.3004, 0.97, 0.3003, 0.9793, 0.5688, 0.9793, 0.5527, 1.0, 0.5527, 1.0, 0.5688, 0.3852, 0.9373, 0.3756, 0.9481, 0.3582, 0.95, 0.368, 0.9392, 0.9121, 0.9963, 0.9121, 0.9802, 0.9551, 0.9802, 0.9447, 0.9913, 0.8813, 0.9214, 0.8758, 0.8965, 0.8944, 0.9012, 0.8962, 0.9174, 0.9121, 0.9802, 0.9254, 0.9641, 0.9546, 0.9641, 0.9551, 0.9802, 0.8536, 0.8788, 0.8494, 0.8633, 0.875, 0.8565, 0.8888, 0.8807, 0.9284, 0.8906, 0.9445, 0.8906, 0.9446, 0.9273, 0.9285, 0.9319, 0.9254, 0.9641, 0.9121, 0.948, 0.9551, 0.948, 0.9546, 0.9641, 0.9793, 0.5366, 0.9747, 0.523, 0.9901, 0.5255, 1.0, 0.5366, 0.3743, 0.9853, 0.3832, 0.9966, 0.3661, 0.9936, 0.3571, 0.9821, 0.5646, 0.8439, 0.559, 0.8687, 0.544, 0.8647, 0.546, 0.8485, 0.9123, 0.8906, 0.9284, 0.8906, 0.9285, 0.9319, 0.9124, 0.9274, 0.5782, 0.8573, 0.574, 0.8728, 0.559, 0.8687, 0.5646, 0.8439, 0.3996, 0.9836, 0.3991, 0.9997, 0.3832, 0.9966, 0.3743, 0.9853, 0.9589, 0.5366, 0.9594, 0.5205, 0.9747, 0.523, 0.9793, 0.5366, 0.8663, 0.9254, 0.8621, 0.9099, 0.8758, 0.8965, 0.8813, 0.9214, 0.4012, 0.9354, 0.4007, 0.9515, 0.3756, 0.9481, 0.3852, 0.9373, 0.9589, 0.5688, 0.9589, 0.5527, 0.9793, 0.5527, 0.9793, 0.5688, 0.9594, 0.5849, 0.9589, 0.5688, 0.9793, 0.5688, 0.9747, 0.5824, 0.4152, 0.9681, 0.3996, 0.9836, 0.3743, 0.9853, 0.3675, 0.9664, 0.9589, 0.5527, 0.9589, 0.5366, 0.9793, 0.5366, 0.9793, 0.5527, 0.4007, 0.9515, 0.4152, 0.9681, 0.3675, 0.9664, 0.3756, 0.9481, 0.9575, 0.5527, 0.9582, 0.5527, 0.9582, 0.5688, 0.9575, 0.5688, 0.8396, 0.9055, 0.8286, 0.8938, 0.8411, 0.8863, 0.8461, 0.9006, 0.8615, 0.929, 0.8505, 0.9172, 0.8563, 0.9135, 0.8639, 0.9272, 0.9537, 0.5205, 0.9565, 0.5205, 0.9582, 0.5366, 0.9575, 0.5366, 0.5782, 0.8573, 0.5878, 0.8433, 0.5943, 0.8482, 0.584, 0.861, 0.574, 0.8728, 0.5782, 0.8573, 0.584, 0.861, 0.5763, 0.8746, 0.5868, 0.8263, 0.5911, 0.8108, 0.6069, 0.8203, 0.5993, 0.8339, 0.5878, 0.8433, 0.5868, 0.8263, 0.5993, 0.8339, 0.5943, 0.8482, 0.9284, 0.8906, 0.9284, 0.8702, 0.9445, 0.8702, 0.9445, 0.8906, 0.5433, 0.9806, 0.5231, 0.9795, 0.5129, 0.9428, 0.5433, 0.9369, 0.3072, 0.9411, 0.31, 0.9624, 0.272, 0.9773, 0.272, 0.9357, 0.9123, 0.8906, 0.9123, 0.8703, 0.9284, 0.8702, 0.9284, 0.8906, 0.9575, 0.5366, 0.9582, 0.5366, 0.9582, 0.5527, 0.9575, 0.5527, 0.8505, 0.9172, 0.8396, 0.9055, 0.8461, 0.9006, 0.8563, 0.9135, 0.8286, 0.8938, 0.8176, 0.882, 0.8335, 0.8727, 0.8411, 0.8863, 0.9575, 0.5688, 0.9582, 0.5688, 0.9565, 0.5849, 0.9537, 0.5849, 0.9534, 0.258, 0.9534, 0.2171, 0.9819, 0.2235, 0.9819, 0.2587, 0.9534, 0.3003, 0.9534, 0.2651, 0.9817, 0.2587, 0.9817, 0.2995, 0.471, 0.9809, 0.4511, 0.9803, 0.441, 0.9436, 0.471, 0.9372, 0.31, 0.9626, 0.3127, 0.9414, 0.3477, 0.9357, 0.3477, 0.9772, 0.2612, 0.9742, 0.2415, 0.9791, 0.2332, 0.9362, 0.2642, 0.9362, 0.8494, 0.8633, 0.8335, 0.8727, 0.8052, 0.8418, 0.8381, 0.8278, 0.6069, 0.8203, 0.5911, 0.8108, 0.6031, 0.7753, 0.6359, 0.7895, 0.4909, 0.9803, 0.471, 0.9809, 0.471, 0.9372, 0.501, 0.9436, 0.5607, 0.3739, 0.5607, 0.3919, 0.544, 0.3919, 0.544, 0.3739, 0.6332, 0.4278, 0.6332, 0.4098, 0.6448, 0.4098, 0.6448, 0.4278, 0.9534, 0.1632, 0.9534, 0.1452, 0.97, 0.1452, 0.97, 0.1632, 0.6151, 0.3559, 0.597, 0.3559, 0.597, 0.08384, 0.6151, 0.08384, 0.6993, 0.9545, 0.6811, 0.9545, 0.6811, 0.6825, 0.6993, 0.6825, 0.7537, 0.687, 0.7718, 0.687, 0.7718, 0.9493, 0.7537, 0.9493, 0.6151, 0.4278, 0.6332, 0.4278, 0.6332, 0.6902, 0.6151, 0.6902, 0.536, 0.6246, 0.536, 0.9368, 0.5245, 0.9367, 0.5245, 0.6245, 0.5607, 0.3919, 0.5607, 0.4098, 0.544, 0.4098, 0.544, 0.3919, 0.9722, 0.8278, 0.9722, 0.8458, 0.9606, 0.8458, 0.9606, 0.8278, 0.544, 2.908e-09, 0.544, 0.3113, 0.272, 0.3119, 0.272, 0.002122, 0.2499, 0.6239, 0.2499, 0.9362, 0.2332, 0.9362, 0.2332, 0.6239, 1.656e-07, 0.6239, -7.116e-09, 0.3126, 0.2623, 0.3135, 0.2623, 0.6233, 0.663, 0.9545, 0.6448, 0.9545, 0.6448, 0.6824, 0.663, 0.6825, 0.5129, 0.9369, 0.5129, 0.6246, 0.5245, 0.6245, 0.5245, 0.9368, 0.5788, 0.4278, 0.597, 0.4278, 0.597, 0.6902, 0.5788, 0.6902, 0.5788, 0.3739, 0.5607, 0.3739, 0.5607, 0.3559, 0.5788, 0.3559, 0.6151, 0.3739, 0.597, 0.3739, 0.597, 0.3559, 0.6151, 0.3559, 0.6151, 0.4098, 0.597, 0.4098, 0.597, 0.3919, 0.6151, 0.3919, 0.5788, 0.4098, 0.5607, 0.4098, 0.5607, 0.3919, 0.5788, 0.3919, 0.597, 0.4098, 0.5788, 0.4098, 0.5788, 0.3919, 0.597, 0.3919, 0.597, 0.4278, 0.5788, 0.4278, 0.5788, 0.4098, 0.597, 0.4098, 0.5788, 0.4278, 0.5607, 0.4278, 0.5607, 0.4098, 0.5788, 0.4098, 0.6332, 0.4098, 0.6151, 0.4098, 0.6151, 0.3919, 0.6332, 0.3919, 0.6332, 0.4278, 0.6151, 0.4278, 0.6151, 0.4098, 0.6332, 0.4098, 0.6151, 0.4278, 0.597, 0.4278, 0.597, 0.4098, 0.6151, 0.4098, 0.6332, 0.3739, 0.6151, 0.3739, 0.6151, 0.3559, 0.6332, 0.3559, 0.6332, 0.3919, 0.6151, 0.3919, 0.6151, 0.3739, 0.6332, 0.3739, 0.6151, 0.3919, 0.597, 0.3919, 0.597, 0.3739, 0.6151, 0.3739, 0.597, 0.3739, 0.5788, 0.3739, 0.5788, 0.3559, 0.597, 0.3559, 0.597, 0.3919, 0.5788, 0.3919, 0.5788, 0.3739, 0.597, 0.3739, 0.5788, 0.3919, 0.5607, 0.3919, 0.5607, 0.3739, 0.5788, 0.3739, 0.7958, 0.7805, 0.7958, 0.7714, 0.8162, 0.7709, 0.8162, 0.78, 0.8111, 0.7801, 0.806, 0.7802, 0.8009, 0.7804, 0.5607, 0.6902, 0.5788, 0.6902, 0.5788, 0.7753, 0.5607, 0.7753, 0.98, 0.7532, 0.98, 0.7714, 0.9595, 0.7709, 0.9595, 0.7527, 0.6151, 0.6902, 0.6332, 0.6902, 0.6332, 0.7753, 0.6151, 0.7753, 0.7174, 0.687, 0.7356, 0.687, 0.7356, 0.9493, 0.7174, 0.9493, 0.5607, 0.4278, 0.5788, 0.4278, 0.5788, 0.6902, 0.5607, 0.6902, 0.597, 0.4278, 0.6151, 0.4278, 0.6151, 0.6902, 0.597, 0.6902, 0.7718, 0.687, 0.79, 0.687, 0.79, 0.9493, 0.7718, 0.9493, 0.7356, 0.687, 0.7537, 0.687, 0.7537, 0.9493, 0.7356, 0.9493, 0.5344, 0.3119, 0.5344, 0.6245, 0.272, 0.6245, 0.272, 0.3136, 0.9354, 4.273e-05, 0.9534, 8.386e-10, 0.9534, 0.3113, 0.9354, 0.3113, 0.9174, 8.547e-05, 0.9354, 4.273e-05, 0.9354, 0.3113, 0.9174, 0.3113, 0.8994, 0.0001282, 0.9174, 8.547e-05, 0.9174, 0.3113, 0.8994, 0.3114, 0.8815, 0.0001709, 0.8994, 0.0001282, 0.8994, 0.3114, 0.8815, 0.3114, 0.6332, 0.3919, 0.6332, 0.3739, 0.6448, 0.3739, 0.6448, 0.3919, 0.9722, 0.8818, 0.9722, 0.8997, 0.9606, 0.8997, 0.9606, 0.8818, 0.9722, 0.8458, 0.9722, 0.8638, 0.9606, 0.8638, 0.9606, 0.8458, 0.6332, 0.4098, 0.6332, 0.3919, 0.6448, 0.3919, 0.6448, 0.4098, 0.6332, 0.3739, 0.6332, 0.3559, 0.6448, 0.3559, 0.6448, 0.3739, 0.9722, 0.8638, 0.9722, 0.8818, 0.9606, 0.8818, 0.9606, 0.8638, 0.597, 0.08384, 0.5788, 0.08384, 0.5788, 1.2e-07, 0.597, 2.128e-07, 0.8116, 0.7845, 0.8111, 0.7801, 0.8162, 0.78, 0.8165, 0.7846, 0.2499, 0.9361, 0.2499, 0.6239, 0.2665, 0.624, 0.2665, 0.9361, 0.6332, 0.08384, 0.6151, 0.08384, 0.6151, 2.749e-07, 0.6332, 3.37e-07, 0.5788, 0.3559, 0.5607, 0.3559, 0.5607, 0.08384, 0.5788, 0.08384, 0.6811, 0.9545, 0.663, 0.9545, 0.663, 0.6825, 0.6811, 0.6825, 0.7174, 0.9545, 0.6993, 0.9545, 0.6993, 0.6825, 0.7174, 0.6825, 0.6332, 0.3559, 0.6151, 0.3559, 0.6151, 0.08384, 0.6332, 0.08384, 0.0, 0.3126, 0.0, 3.838e-09, 0.272, 0.001648, 0.272, 0.3126, 0.597, 0.3559, 0.5788, 0.3559, 0.5788, 0.08384, 0.597, 0.08384, 0.05293, 0.6547, 0.07107, 0.6546, 0.07107, 0.9654, 0.05293, 0.9654, 0.03479, 0.6548, 0.05293, 0.6547, 0.05293, 0.9654, 0.03479, 0.9655, 0.01665, 0.6548, 0.03479, 0.6548, 0.03479, 0.9655, 0.01665, 0.9655, 0.07107, 0.6546, 0.08921, 0.6545, 0.08921, 0.9653, 0.07107, 0.9654, 0.6617, 0.3507, 0.6455, 0.3594, 0.6455, 0.3543, 0.6621, 0.3431, 0.6151, 0.08384, 0.597, 0.08384, 0.597, 2.128e-07, 0.6151, 2.749e-07, 0.9085, 0.7831, 0.9045, 0.7801, 0.9098, 0.78, 0.9132, 0.7831, 0.8568, 0.3718, 0.8568, 0.6825, 0.8477, 0.6825, 0.8477, 0.3718, 0.5788, 0.08384, 0.5607, 0.08384, 0.5607, 5.788e-08, 0.5788, 1.2e-07, 0.8746, 0.005124, 0.8019, 0.005124, 0.8019, 1.535e-08, 0.8746, 1.919e-08, 0.7435, 0.03043, 0.7616, 0.03055, 0.7616, 0.3411, 0.7435, 0.341, 0.7254, 0.03031, 0.7435, 0.03043, 0.7435, 0.341, 0.7254, 0.341, 0.7072, 0.0302, 0.7254, 0.03031, 0.7254, 0.341, 0.7072, 0.3409, 0.7616, 0.03055, 0.7797, 0.03067, 0.7797, 0.3412, 0.7616, 0.3411, 0.734, 0.6822, 0.734, 0.3714, 0.7431, 0.3713, 0.7431, 0.6822, 0.597, 0.6902, 0.6151, 0.6902, 0.6151, 0.7753, 0.597, 0.7753, 0.2276, 0.629, 0.1562, 0.629, 0.1562, 0.6239, 0.2276, 0.6239, 0.5788, 0.6902, 0.597, 0.6902, 0.597, 0.7753, 0.5788, 0.7753, 0.7957, 0.01839, 0.7795, 0.009662, 0.779, 0.002074, 0.7956, 0.01327, 0.8928, 0.7171, 0.8929, 0.6993, 0.8985, 0.6989, 0.9139, 0.7166, 0.441, 0.6254, 0.441, 0.9352, 0.3571, 0.9354, 0.3571, 0.6256, 0.3589, 0.6247, 0.3994, 0.6246, 0.44, 0.6245, 0.272, 0.9357, 0.272, 0.6259, 0.2728, 0.6247, 0.3144, 0.6246, 0.356, 0.6245, 0.3571, 0.6257, 0.3571, 0.9355, 0.08921, 0.9653, 0.08921, 0.6545, 0.09829, 0.6544, 0.09829, 0.9653, 0.8885, 0.7533, 0.8885, 0.7351, 0.9098, 0.7346, 0.9098, 0.7528, 0.8885, 0.7351, 0.8928, 0.7171, 0.9139, 0.7166, 0.9098, 0.7346, 0.7072, 0.0302, 0.7072, 0.3409, 0.6982, 0.3409, 0.6982, 0.03014, 0.6332, 0.7753, 0.6332, 0.6902, 0.6423, 0.6902, 0.6423, 0.7753, 0.6332, 0.08384, 0.6332, 3.37e-07, 0.6423, 3.928e-07, 0.6423, 0.08384, 0.4769, 0.6245, 0.4949, 0.6245, 0.4949, 0.9372, 0.4769, 0.9372, 0.4589, 0.6245, 0.4769, 0.6245, 0.4769, 0.9372, 0.4589, 0.9372, 0.441, 0.6245, 0.4589, 0.6245, 0.4589, 0.9372, 0.441, 0.9372, 0.4949, 0.6245, 0.5129, 0.6245, 0.5129, 0.9372, 0.4949, 0.9372, 0.1494, 0.9527, 0.1494, 0.6417, 0.2332, 0.6417, 0.2332, 0.9527, 0.8815, 0.01783, 0.8815, 0.3288, 0.7963, 0.3288, 0.7963, 0.01783, 0.5607, 0.6902, 0.5607, 0.7753, 0.544, 0.7753, 0.544, 0.6902, 0.9534, 0.2171, 0.9534, 0.1991, 0.97, 0.1991, 0.97, 0.2171, 0.5607, 5.788e-08, 0.5607, 0.08384, 0.544, 0.08384, 0.544, -1.948e-08, 0.7797, 0.3412, 0.7797, 0.03067, 0.7963, 0.03078, 0.7963, 0.3413, 0.01665, 0.6548, 0.01665, 0.9655, 6.046e-09, 0.9656, 2.203e-08, 0.6549, 0.8885, 0.7714, 0.8885, 0.7805, 0.8832, 0.7803, 0.8779, 0.7802, 0.8725, 0.7801, 0.8672, 0.78, 0.8672, 0.7709, 0.6615, 0.3717, 0.6615, 0.6824, 0.6448, 0.6824, 0.6448, 0.3718, 0.5607, 0.3559, 0.5607, 0.3739, 0.544, 0.3739, 0.544, 0.3559, 0.9292, 0.6828, 0.9292, 0.3723, 0.9458, 0.3724, 0.9458, 0.6829, 0.9534, 0.1991, 0.9534, 0.1812, 0.97, 0.1812, 0.97, 0.1991, 0.5607, 0.4098, 0.5607, 0.4278, 0.544, 0.4278, 0.544, 0.4098, 0.9534, 0.1812, 0.9534, 0.1632, 0.97, 0.1632, 0.97, 0.1812, 0.8162, 0.7709, 0.8162, 0.7528, 0.8672, 0.7527, 0.8672, 0.7709, 0.8198, 0.7166, 0.8059, 0.6989, 0.8786, 0.6989, 0.8631, 0.7166, 0.9699, 0.6989, 0.9559, 0.7166, 0.9139, 0.7166, 0.8985, 0.6989, 0.9595, 0.7527, 0.9595, 0.7709, 0.9098, 0.7709, 0.9098, 0.7528, 0.9559, 0.7166, 0.9595, 0.7346, 0.9098, 0.7346, 0.9139, 0.7166, 0.9595, 0.7346, 0.9595, 0.7527, 0.9098, 0.7528, 0.9098, 0.7346, 0.8162, 0.7346, 0.8198, 0.7166, 0.8631, 0.7166, 0.8672, 0.7346, 0.8162, 0.7528, 0.8162, 0.7346, 0.8672, 0.7346, 0.8672, 0.7527, 0.8786, 0.6989, 0.8059, 0.6989, 0.806, 0.6829, 0.8787, 0.6829, 0.9098, 0.7709, 0.9595, 0.7709, 0.9595, 0.78, 0.959, 0.7831, 0.9349, 0.7831, 0.9132, 0.7831, 0.9098, 0.78, 0.8162, 0.7709, 0.8672, 0.7709, 0.8672, 0.78, 0.8663, 0.7845, 0.8414, 0.7846, 0.8165, 0.7846, 0.8162, 0.78, 0.9699, 0.6989, 0.8985, 0.6989, 0.8985, 0.6829, 0.9699, 0.6829, 0.9767, 0.717, 0.98, 0.7351, 0.9595, 0.7346, 0.9559, 0.7166, 0.01683, 0.6338, 0.000562, 0.6425, 0.0006335, 0.6374, 0.01723, 0.6262, 0.7958, 0.7714, 0.7958, 0.7533, 0.8162, 0.7528, 0.8162, 0.7709, 0.98, 0.7351, 0.98, 0.7532, 0.9595, 0.7527, 0.9595, 0.7346, 0.9451, 0.3601, 0.929, 0.3513, 0.9284, 0.3438, 0.945, 0.355, 0.7958, 0.7351, 0.7991, 0.7171, 0.8198, 0.7166, 0.8162, 0.7346, 0.9767, 0.6993, 0.9767, 0.717, 0.9559, 0.7166, 0.9699, 0.6989, 0.7958, 0.7533, 0.7958, 0.7351, 0.8162, 0.7346, 0.8162, 0.7528, 0.8885, 0.7532, 0.8885, 0.7714, 0.8672, 0.7709, 0.8672, 0.7527, 0.98, 0.7714, 0.98, 0.7805, 0.9749, 0.7803, 0.9698, 0.7802, 0.9646, 0.7801, 0.9595, 0.78, 0.9595, 0.7709, 0.8843, 0.717, 0.8885, 0.7351, 0.8672, 0.7346, 0.8631, 0.7166, 0.7991, 0.7171, 0.7992, 0.6993, 0.8059, 0.6989, 0.8198, 0.7166, 0.8885, 0.7805, 0.8885, 0.7714, 0.9098, 0.7709, 0.9098, 0.78, 0.9045, 0.7801, 0.8992, 0.7802, 0.8939, 0.7804, 0.8885, 0.7351, 0.8885, 0.7532, 0.8672, 0.7527, 0.8672, 0.7346, 0.8885, 0.7714, 0.8885, 0.7533, 0.9098, 0.7528, 0.9098, 0.7709, 0.8843, 0.6993, 0.8843, 0.717, 0.8631, 0.7166, 0.8786, 0.6989, 0.7796, 0.02278, 0.7615, 0.02053, 0.7615, 0.01051, 0.7796, 0.01489, 0.7438, 0.01966, 0.7256, 0.01954, 0.7256, 0.008998, 0.7437, 0.009116, 0.6797, 0.3616, 0.6615, 0.3638, 0.6616, 0.3559, 0.6797, 0.3516, 0.7615, 0.02053, 0.7438, 0.01966, 0.7437, 0.009116, 0.7615, 0.01051, 0.7256, 0.01954, 0.7075, 0.01942, 0.7075, 0.008879, 0.7256, 0.008998, 0.7157, 0.3608, 0.6976, 0.3609, 0.6976, 0.3503, 0.7158, 0.3502, 0.6976, 0.3609, 0.6797, 0.3616, 0.6797, 0.3516, 0.6976, 0.3503, 0.7339, 0.3607, 0.7157, 0.3608, 0.7158, 0.3502, 0.7339, 0.3501, 0.7075, 0.01942, 0.6985, 0.01936, 0.6984, 0.01673, 0.6984, 0.01409, 0.6984, 0.01146, 0.6984, 0.00882, 0.7075, 0.008879, 0.7963, 0.02566, 0.7796, 0.02278, 0.7796, 0.01489, 0.7962, 0.02054, 0.8815, 0.01271, 0.7963, 0.01271, 0.7963, 0.007584, 0.8815, 0.007584, 0.6615, 0.3638, 0.6449, 0.3667, 0.645, 0.3616, 0.6616, 0.3559, 0.7475, 0.3531, 0.743, 0.3527, 0.743, 0.3501, 0.7475, 0.3507, 0.743, 0.3606, 0.7339, 0.3607, 0.7339, 0.3501, 0.743, 0.3501, 0.743, 0.3527, 0.743, 0.3554, 0.743, 0.358, 0.7431, 0.3713, 0.734, 0.3714, 0.7339, 0.3607, 0.743, 0.3606, 0.743, 0.3633, 0.743, 0.366, 0.7431, 0.3687, 0.7475, 0.3625, 0.743, 0.3633, 0.743, 0.3606, 0.7475, 0.3602, 0.6615, 0.3717, 0.6448, 0.3718, 0.6449, 0.3667, 0.6615, 0.3638, 0.8815, 0.01783, 0.7963, 0.01783, 0.7963, 0.01271, 0.8815, 0.01271, 0.7963, 0.03078, 0.7797, 0.03067, 0.7796, 0.02278, 0.7963, 0.02566, 0.7072, 0.0302, 0.6982, 0.03014, 0.6982, 0.02744, 0.6983, 0.02475, 0.6984, 0.02206, 0.6985, 0.01936, 0.7075, 0.01942, 0.734, 0.3714, 0.7159, 0.3715, 0.7157, 0.3608, 0.7339, 0.3607, 0.6978, 0.3716, 0.6796, 0.3716, 0.6797, 0.3616, 0.6976, 0.3609, 0.7159, 0.3715, 0.6978, 0.3716, 0.6976, 0.3609, 0.7157, 0.3608, 0.7254, 0.03031, 0.7072, 0.0302, 0.7075, 0.01942, 0.7256, 0.01954, 0.7616, 0.03055, 0.7435, 0.03043, 0.7438, 0.01966, 0.7615, 0.02053, 0.6796, 0.3716, 0.6615, 0.3717, 0.6615, 0.3638, 0.6797, 0.3616, 0.7435, 0.03043, 0.7254, 0.03031, 0.7256, 0.01954, 0.7438, 0.01966, 0.7797, 0.03067, 0.7616, 0.03055, 0.7615, 0.02053, 0.7796, 0.02278, 0.7796, 0.01489, 0.7615, 0.01051, 0.7614, 0.003146, 0.7795, 0.009662, 0.7437, 0.009116, 0.7256, 0.008998, 0.7255, 0.001115, 0.7437, 0.001234, 0.6797, 0.3516, 0.6616, 0.3559, 0.6617, 0.3507, 0.6798, 0.3442, 0.7615, 0.01051, 0.7437, 0.009116, 0.7437, 0.001234, 0.7614, 0.003146, 0.7256, 0.008998, 0.7075, 0.008879, 0.7074, 0.0009969, 0.7255, 0.001115, 0.7158, 0.3502, 0.6976, 0.3503, 0.6977, 0.3424, 0.7158, 0.3423, 0.6976, 0.3503, 0.6797, 0.3516, 0.6798, 0.3442, 0.6977, 0.3424, 0.7339, 0.3501, 0.7158, 0.3502, 0.7158, 0.3423, 0.734, 0.3422, 0.7075, 0.008879, 0.6984, 0.00882, 0.6984, 0.006184, 0.6984, 0.003548, 0.6984, 0.0009124, 0.6984, 0.0009375, 0.7074, 0.0009969, 0.7962, 0.02054, 0.7796, 0.01489, 0.7795, 0.009662, 0.7957, 0.01839, 0.8815, 0.007584, 0.7963, 0.007584, 0.8019, 0.005124, 0.8746, 0.005124, 0.6616, 0.3559, 0.645, 0.3616, 0.6455, 0.3594, 0.6617, 0.3507, 0.7475, 0.3436, 0.743, 0.3422, 0.7431, 0.3422, 0.7476, 0.3413, 0.743, 0.3501, 0.7339, 0.3501, 0.734, 0.3422, 0.7431, 0.3422, 0.743, 0.3422, 0.743, 0.3448, 0.743, 0.3474, 0.08899, 0.6437, 0.07086, 0.6438, 0.0709, 0.6333, 0.08904, 0.6332, 0.09808, 0.6437, 0.08899, 0.6437, 0.08904, 0.6332, 0.09812, 0.6331, 0.09811, 0.6358, 0.0981, 0.6384, 0.09809, 0.6411, 0.857, 0.3611, 0.8479, 0.3611, 0.8479, 0.3584, 0.8479, 0.3558, 0.8479, 0.3531, 0.8479, 0.3505, 0.8569, 0.3506, 0.9292, 0.3644, 0.9111, 0.3622, 0.911, 0.3521, 0.9291, 0.3565, 0.9458, 0.3673, 0.9292, 0.3644, 0.9291, 0.3565, 0.9457, 0.3622, 0.8932, 0.3613, 0.8751, 0.3612, 0.875, 0.3507, 0.8932, 0.3508, 0.01671, 0.6469, 7.158e-05, 0.6498, 0.0001431, 0.6447, 0.01676, 0.6391, 0.9111, 0.3622, 0.8932, 0.3613, 0.8932, 0.3508, 0.911, 0.3521, 0.05272, 0.6439, 0.03483, 0.6447, 0.03488, 0.6347, 0.05276, 0.6334, 0.07086, 0.6438, 0.05272, 0.6439, 0.05276, 0.6334, 0.0709, 0.6333, 0.03483, 0.6447, 0.01671, 0.6469, 0.01676, 0.6391, 0.03488, 0.6347, 0.2332, 0.6366, 0.1494, 0.6366, 0.1494, 0.6315, 0.2332, 0.6315, 0.1012, 0.6361, 0.09811, 0.6358, 0.09812, 0.6331, 0.1012, 0.6336, 0.8751, 0.3612, 0.857, 0.3611, 0.8569, 0.3506, 0.875, 0.3507, 0.08904, 0.6332, 0.0709, 0.6333, 0.07096, 0.6254, 0.08909, 0.6253, 0.09812, 0.6331, 0.08904, 0.6332, 0.08909, 0.6253, 0.09818, 0.6253, 0.09815, 0.6252, 0.09814, 0.6279, 0.09813, 0.6305, 0.8569, 0.3506, 0.8479, 0.3505, 0.8479, 0.3479, 0.8478, 0.3452, 0.8478, 0.3426, 0.8478, 0.3426, 0.8569, 0.3427, 0.9291, 0.3565, 0.911, 0.3521, 0.911, 0.3448, 0.929, 0.3513, 0.9457, 0.3622, 0.9291, 0.3565, 0.929, 0.3513, 0.9451, 0.3601, 0.8932, 0.3508, 0.875, 0.3507, 0.875, 0.3428, 0.8931, 0.3429, 0.01676, 0.6391, 0.0001431, 0.6447, 0.000562, 0.6425, 0.01683, 0.6338, 0.911, 0.3521, 0.8932, 0.3508, 0.8931, 0.3429, 0.911, 0.3448, 0.05276, 0.6334, 0.03488, 0.6347, 0.03494, 0.6273, 0.05282, 0.6255, 0.0709, 0.6333, 0.05276, 0.6334, 0.05282, 0.6255, 0.07096, 0.6254, 0.03488, 0.6347, 0.01676, 0.6391, 0.01683, 0.6338, 0.03494, 0.6273, 0.2332, 0.6315, 0.1494, 0.6315, 0.1562, 0.629, 0.2276, 0.629, 0.1013, 0.6263, 0.09815, 0.6252, 0.09818, 0.6253, 0.1013, 0.6239, 0.875, 0.3507, 0.8569, 0.3506, 0.8569, 0.3427, 0.875, 0.3428, 0.8749, 0.372, 0.8568, 0.3718, 0.857, 0.3611, 0.8751, 0.3612, 0.1012, 0.6459, 0.09813, 0.6464, 0.09808, 0.6437, 0.1012, 0.6434, 0.2332, 0.6417, 0.1494, 0.6417, 0.1494, 0.6366, 0.2332, 0.6366, 0.03479, 0.6548, 0.01665, 0.6548, 0.01671, 0.6469, 0.03483, 0.6447, 0.07107, 0.6546, 0.05293, 0.6547, 0.05272, 0.6439, 0.07086, 0.6438, 0.05293, 0.6547, 0.03479, 0.6548, 0.03483, 0.6447, 0.05272, 0.6439, 0.9111, 0.3722, 0.893, 0.3721, 0.8932, 0.3613, 0.9111, 0.3622, 0.01665, 0.6548, 2.203e-08, 0.6549, 7.158e-05, 0.6498, 0.01671, 0.6469, 0.893, 0.3721, 0.8749, 0.372, 0.8751, 0.3612, 0.8932, 0.3613, 0.9458, 0.3724, 0.9292, 0.3723, 0.9292, 0.3644, 0.9458, 0.3673, 0.9292, 0.3723, 0.9111, 0.3722, 0.9111, 0.3622, 0.9292, 0.3644, 0.8568, 0.3718, 0.8477, 0.3718, 0.8477, 0.3691, 0.8478, 0.3664, 0.8479, 0.3637, 0.8479, 0.3611, 0.857, 0.3611, 0.09829, 0.6544, 0.08921, 0.6545, 0.08899, 0.6437, 0.09808, 0.6437, 0.09813, 0.6464, 0.09818, 0.6491, 0.09823, 0.6518, 0.08921, 0.6545, 0.07107, 0.6546, 0.07086, 0.6438, 0.08899, 0.6437, 0.2646, 0.4135, 0.267, 0.4144, 0.2634, 0.4281, 0.2625, 0.4342, 0.8716, 0.7845, 0.877, 0.7846, 0.8474, 0.8121, 0.85, 0.8003, 0.1013, 0.6509, 0.09823, 0.6518, 0.09818, 0.6491, 0.1013, 0.6484, 0.9464, 0.3413, 0.9465, 0.3413, 0.9808, 0.3787, 0.9734, 0.3749, 0.9461, 0.4313, 0.9463, 0.4305, 0.9679, 0.4656, 0.9626, 0.4604, 0.1012, 0.6312, 0.09813, 0.6305, 0.09814, 0.6279, 0.1013, 0.6288, 0.8663, 0.7845, 0.8716, 0.7845, 0.85, 0.8003, 0.8521, 0.7908, 0.9465, 0.3413, 0.9467, 0.3413, 0.9861, 0.3816, 0.9808, 0.3787, 0.1012, 0.641, 0.09809, 0.6411, 0.0981, 0.6384, 0.1012, 0.6385, 0.9463, 0.4305, 0.9464, 0.4298, 0.9734, 0.4698, 0.9679, 0.4656, 0.6939, 0.0118, 0.6939, 0.01416, 0.6506, 0.02637, 0.6474, 0.02653, 0.7475, 0.3483, 0.743, 0.3474, 0.743, 0.3448, 0.7475, 0.346, 0.2623, 0.3885, 0.2646, 0.3872, 0.2682, 0.4009, 0.2659, 0.3951, 0.272, 0.4342, 0.2719, 0.4343, 0.2704, 0.3725, 0.272, 0.3706, 0.7475, 0.3673, 0.7431, 0.3687, 0.743, 0.366, 0.7475, 0.3649, 0.2646, 0.3872, 0.2669, 0.3859, 0.269, 0.4068, 0.2682, 0.4009, 0.8823, 0.7847, 0.8876, 0.7848, 0.8433, 0.8278, 0.8438, 0.8229, 0.7475, 0.3578, 0.743, 0.358, 0.743, 0.3554, 0.7475, 0.3554, 0.9821, 0.09062, 0.9798, 0.09068, 0.9564, 0.04751, 0.9586, 0.04766, 0.9773, 0.0001172, 0.9797, 5.857e-05, 0.9585, 0.046, 0.9563, 0.04632, 0.8951, 0.7833, 0.8939, 0.7804, 0.8992, 0.7802, 0.9039, 0.7832, 0.877, 0.7846, 0.8823, 0.7847, 0.8438, 0.8229, 0.8474, 0.8121, 0.9845, 0.09056, 0.9821, 0.09062, 0.9586, 0.04766, 0.9612, 0.04782, 0.8018, 0.7848, 0.8009, 0.7804, 0.806, 0.7802, 0.8067, 0.7846, 0.9797, 5.857e-05, 0.982, -3.67e-08, 0.9611, 0.04561, 0.9585, 0.046, 0.9465, 0.5205, 0.9464, 0.5205, 0.9734, 0.4801, 0.9808, 0.4775, 0.797, 0.7849, 0.7958, 0.7805, 0.8009, 0.7804, 0.8018, 0.7848, 0.8832, 0.7803, 0.8823, 0.7847, 0.877, 0.7846, 0.8779, 0.7802, 0.8885, 0.7805, 0.8876, 0.7848, 0.8823, 0.7847, 0.8832, 0.7803, 0.8447, 0.3437, 0.8447, 0.3461, 0.7959, 0.3669, 0.797, 0.3652, 0.8725, 0.7801, 0.8716, 0.7845, 0.8663, 0.7845, 0.8672, 0.78, 0.8779, 0.7802, 0.877, 0.7846, 0.8716, 0.7845, 0.8725, 0.7801, 0.9467, 0.5205, 0.9465, 0.5205, 0.9808, 0.4775, 0.9861, 0.4765, 0.8447, 0.3413, 0.8447, 0.3437, 0.797, 0.3652, 0.7985, 0.3629, 0.982, -3.67e-08, 0.9845, 0.004832, 0.9658, 0.04481, 0.9611, 0.04561, 0.8899, 0.7834, 0.8885, 0.7805, 0.8939, 0.7804, 0.8951, 0.7833, 0.9749, 0.7803, 0.9736, 0.7833, 0.9687, 0.7832, 0.9698, 0.7802, 0.98, 0.7805, 0.9784, 0.7834, 0.9736, 0.7833, 0.9749, 0.7803, 0.6939, 0.007079, 0.6939, 0.009438, 0.6448, 0.02795, 0.6448, 0.02665, 0.9646, 0.7801, 0.9638, 0.7831, 0.959, 0.7831, 0.9595, 0.78, 0.9698, 0.7802, 0.9687, 0.7832, 0.9638, 0.7831, 0.9646, 0.7801, 0.1012, 0.6385, 0.1012, 0.6361, 0.1467, 0.6508, 0.1435, 0.6506, 0.8018, 0.7848, 0.8067, 0.7846, 0.8368, 0.8121, 0.8405, 0.8229, 0.6939, 0.004719, 0.6939, 0.007079, 0.6448, 0.02665, 0.6453, 0.02499, 0.7475, 0.3602, 0.743, 0.3606, 0.743, 0.358, 0.7475, 0.3578, 0.6984, 0.01673, 0.694, 0.01652, 0.6939, 0.01416, 0.6984, 0.01409, 0.6985, 0.01936, 0.694, 0.01888, 0.694, 0.01652, 0.6984, 0.01673, 0.1012, 0.6361, 0.1012, 0.6336, 0.1494, 0.6523, 0.1467, 0.6508, 0.6984, 0.01146, 0.6939, 0.0118, 0.6939, 0.009438, 0.6984, 0.00882, 0.6984, 0.01409, 0.6939, 0.01416, 0.6939, 0.0118, 0.6984, 0.01146, 0.9464, 0.4298, 0.9465, 0.4298, 0.9808, 0.4725, 0.9734, 0.4698, 0.8165, 0.7846, 0.8414, 0.7846, 0.842, 0.7908, 0.8319, 0.7908, 0.8447, 0.3486, 0.8447, 0.351, 0.7958, 0.37, 0.7958, 0.3686, 0.7476, 0.3697, 0.7431, 0.3713, 0.7431, 0.3687, 0.7475, 0.3673, 0.6982, 0.02744, 0.6937, 0.02614, 0.6938, 0.02372, 0.6983, 0.02475, 0.6982, 0.03014, 0.6936, 0.02856, 0.6937, 0.02614, 0.6982, 0.02744, 0.9465, 0.4298, 0.9467, 0.4298, 0.9861, 0.4734, 0.9808, 0.4725, 0.6984, 0.02206, 0.6939, 0.0213, 0.694, 0.01888, 0.6985, 0.01936, 0.6983, 0.02475, 0.6938, 0.02372, 0.6939, 0.0213, 0.6984, 0.02206, 0.9132, 0.7831, 0.9349, 0.7831, 0.9343, 0.7914, 0.929, 0.7914, 0.8447, 0.3461, 0.8447, 0.3486, 0.7958, 0.3686, 0.7959, 0.3669, 0.7475, 0.3507, 0.7475, 0.3483, 0.7958, 0.3676, 0.7957, 0.3689, 0.7475, 0.3507, 0.743, 0.3501, 0.743, 0.3474, 0.7475, 0.3483, 0.6984, 0.006184, 0.6939, 0.007079, 0.6939, 0.004719, 0.6984, 0.003548, 0.6984, 0.00882, 0.6939, 0.009438, 0.6939, 0.007079, 0.6984, 0.006184, 0.9458, 0.4742, 0.9458, 0.4327, 0.9513, 0.4425, 0.9513, 0.4744, 0.6984, 0.0009124, 0.6939, 0.00236, 0.6939, 7.368e-09, 0.6984, 0.0009375, 0.6984, 0.003548, 0.6939, 0.004719, 0.6939, 0.00236, 0.6984, 0.0009124, 0.1013, 0.6288, 0.1013, 0.6263, 0.1483, 0.6476, 0.1493, 0.6492, 0.7475, 0.3483, 0.7475, 0.346, 0.7953, 0.3659, 0.7958, 0.3676, 0.9458, 0.3865, 0.9458, 0.3459, 0.9513, 0.3525, 0.9513, 0.3862, 0.1012, 0.6434, 0.09808, 0.6437, 0.09809, 0.6411, 0.1012, 0.641, 0.8479, 0.3584, 0.8447, 0.3583, 0.8447, 0.3559, 0.8479, 0.3558, 0.8479, 0.3611, 0.8448, 0.3608, 0.8447, 0.3583, 0.8479, 0.3584, 0.1013, 0.6263, 0.1013, 0.6239, 0.1468, 0.6452, 0.1483, 0.6476, 0.8479, 0.3531, 0.8447, 0.3535, 0.8447, 0.351, 0.8479, 0.3505, 0.8479, 0.3558, 0.8447, 0.3559, 0.8447, 0.3535, 0.8479, 0.3531, 0.9638, 0.7831, 0.9687, 0.7832, 0.9416, 0.8127, 0.9407, 0.8019, 0.1012, 0.6336, 0.1012, 0.6312, 0.1494, 0.6509, 0.1494, 0.6523, 0.8067, 0.7846, 0.8116, 0.7845, 0.8341, 0.8003, 0.8368, 0.8121, 0.1012, 0.6336, 0.09812, 0.6331, 0.09813, 0.6305, 0.1012, 0.6312, 0.8479, 0.3479, 0.8447, 0.3486, 0.8447, 0.3461, 0.8478, 0.3452, 0.8479, 0.3505, 0.8447, 0.351, 0.8447, 0.3486, 0.8479, 0.3479, 0.959, 0.7831, 0.9638, 0.7831, 0.9407, 0.8019, 0.9396, 0.7914, 0.8478, 0.3426, 0.8447, 0.3437, 0.8447, 0.3413, 0.8478, 0.3426, 0.8478, 0.3452, 0.8447, 0.3461, 0.8447, 0.3437, 0.8478, 0.3426, 0.1012, 0.6312, 0.1013, 0.6288, 0.1493, 0.6492, 0.1494, 0.6509, 0.8414, 0.7846, 0.8663, 0.7845, 0.8521, 0.7908, 0.842, 0.7908, 0.8116, 0.7845, 0.8165, 0.7846, 0.8319, 0.7908, 0.8341, 0.8003, 0.1014, 0.6534, 0.09829, 0.6544, 0.09823, 0.6518, 0.1013, 0.6509, 0.8477, 0.3691, 0.8446, 0.3682, 0.8447, 0.3657, 0.8478, 0.3664, 0.8477, 0.3718, 0.8446, 0.3707, 0.8446, 0.3682, 0.8477, 0.3691, 0.9463, 0.5193, 0.9461, 0.5181, 0.9626, 0.4893, 0.9679, 0.4843, 0.8479, 0.3637, 0.8447, 0.3633, 0.8448, 0.3608, 0.8479, 0.3611, 0.8478, 0.3664, 0.8447, 0.3657, 0.8447, 0.3633, 0.8479, 0.3637, 0.2669, 0.3859, 0.2693, 0.3845, 0.2693, 0.4126, 0.269, 0.4068, 0.9349, 0.7831, 0.959, 0.7831, 0.9396, 0.7914, 0.9343, 0.7914, 0.9464, 0.5205, 0.9463, 0.5193, 0.9679, 0.4843, 0.9734, 0.4801, 0.1013, 0.6484, 0.09818, 0.6491, 0.09813, 0.6464, 0.1012, 0.6459, 0.9463, 0.3424, 0.9464, 0.3413, 0.9734, 0.3749, 0.9679, 0.3698, 0.9458, 0.5158, 0.9458, 0.4742, 0.9513, 0.4744, 0.9513, 0.5063, 0.1013, 0.6288, 0.09814, 0.6279, 0.09815, 0.6252, 0.1013, 0.6263, 0.9458, 0.5897, 0.9483, 0.5849, 0.972, 0.6221, 0.9666, 0.6203, 0.8447, 0.3535, 0.8447, 0.3559, 0.8017, 0.3683, 0.7984, 0.3685, 0.1012, 0.6385, 0.0981, 0.6384, 0.09811, 0.6358, 0.1012, 0.6361, 0.9458, 0.427, 0.9458, 0.3865, 0.9513, 0.3862, 0.9513, 0.4198, 0.9039, 0.7832, 0.9085, 0.7831, 0.9279, 0.802, 0.9269, 0.8127, 0.7475, 0.346, 0.743, 0.3448, 0.743, 0.3422, 0.7475, 0.3436, 0.9687, 0.7832, 0.9736, 0.7833, 0.9421, 0.8225, 0.9416, 0.8127, 0.8447, 0.351, 0.8447, 0.3535, 0.7984, 0.3685, 0.7958, 0.37, 0.7475, 0.3649, 0.743, 0.366, 0.743, 0.3633, 0.7475, 0.3625, 0.9085, 0.7831, 0.9132, 0.7831, 0.929, 0.7914, 0.9279, 0.802, 0.2696, 0.3694, 0.2673, 0.3683, 0.2702, 0.3589, 0.2718, 0.3501, 0.7475, 0.3554, 0.743, 0.3554, 0.743, 0.3527, 0.7475, 0.3531, 0.2623, 0.4126, 0.2646, 0.4135, 0.2625, 0.4342, 0.2623, 0.4399, 0.272, 0.3706, 0.2696, 0.3694, 0.2718, 0.3501, 0.272, 0.3422, 0.9039, 0.7832, 0.8992, 0.7802, 0.9045, 0.7801, 0.9085, 0.7831, 0.8448, 0.3608, 0.8447, 0.3633, 0.8209, 0.3648, 0.815, 0.3654, 0.9483, 0.6734, 0.9458, 0.6681, 0.9666, 0.636, 0.972, 0.6341, 0.8067, 0.7846, 0.806, 0.7802, 0.8111, 0.7801, 0.8116, 0.7845, 0.9679, 0.4014, 0.9679, 0.3856, 0.9734, 0.3855, 0.9734, 0.3962, 0.9574, 0.4134, 0.9574, 0.3859, 0.9626, 0.3857, 0.9626, 0.4072, 0.9744, 0.6243, 0.9744, 0.6281, 0.972, 0.6281, 0.972, 0.6221, 0.9777, 0.6265, 0.9777, 0.6281, 0.9761, 0.6281, 0.9761, 0.6253, 0.9892, 0.3874, 0.9892, 0.3855, 0.9917, 0.3855, 0.9917, 0.3862, 0.9808, 0.3923, 0.9808, 0.3855, 0.9861, 0.3855, 0.9861, 0.3895, 0.9586, 0.04766, 0.9586, 0.04683, 0.9612, 0.04671, 0.9612, 0.04782, 0.9547, 0.04746, 0.9547, 0.04697, 0.9564, 0.04691, 0.9564, 0.04751, 0.9679, 0.4843, 0.9679, 0.4749, 0.9734, 0.475, 0.9734, 0.4801, 0.9574, 0.4973, 0.9574, 0.4747, 0.9626, 0.4749, 0.9626, 0.4893, 0.6474, 0.02653, 0.6518, 0.02776, 0.6448, 0.02796, 0.6448, 0.02795, 0.9808, 0.4775, 0.9808, 0.475, 0.9861, 0.475, 0.9861, 0.4765, 0.9407, 0.8019, 0.9343, 0.8019, 0.9343, 0.7914, 0.9396, 0.7914, 0.9421, 0.8225, 0.9343, 0.8225, 0.9343, 0.8127, 0.9416, 0.8127, 0.85, 0.8003, 0.842, 0.8003, 0.842, 0.7908, 0.8521, 0.7908, 0.8438, 0.8229, 0.8422, 0.8229, 0.8421, 0.8121, 0.8474, 0.8121, 0.8422, 0.8229, 0.8405, 0.8229, 0.8368, 0.8121, 0.8421, 0.8121, 0.8422, 0.8278, 0.8411, 0.8278, 0.8405, 0.8229, 0.8422, 0.8229, 0.8433, 0.8278, 0.8422, 0.8278, 0.8422, 0.8229, 0.8438, 0.8229, 0.8474, 0.8121, 0.8421, 0.8121, 0.842, 0.8003, 0.85, 0.8003, 0.9343, 0.8225, 0.9264, 0.8225, 0.9269, 0.8127, 0.9343, 0.8127, 0.972, 0.6281, 0.972, 0.6341, 0.9666, 0.636, 0.9666, 0.6282, 0.972, 0.6221, 0.972, 0.6281, 0.9666, 0.6282, 0.9666, 0.6203, 0.9416, 0.8127, 0.9343, 0.8127, 0.9343, 0.8019, 0.9407, 0.8019, 0.9808, 0.475, 0.9808, 0.4725, 0.9861, 0.4734, 0.9861, 0.475, 0.9734, 0.475, 0.9734, 0.4698, 0.9808, 0.4725, 0.9808, 0.475, 0.9734, 0.4801, 0.9734, 0.475, 0.9808, 0.475, 0.9808, 0.4775, 0.6506, 0.02637, 0.6505, 0.02645, 0.6518, 0.02776, 0.6474, 0.02653, 0.9574, 0.4747, 0.9574, 0.452, 0.9626, 0.4604, 0.9626, 0.4749, 0.9513, 0.4744, 0.9513, 0.4425, 0.9574, 0.452, 0.9574, 0.4747, 0.9513, 0.5063, 0.9513, 0.4744, 0.9574, 0.4747, 0.9574, 0.4973, 0.9626, 0.4893, 0.9626, 0.4749, 0.9679, 0.4749, 0.9679, 0.4843, 0.9547, 0.04697, 0.9547, 0.04647, 0.9563, 0.04632, 0.9564, 0.04691, 0.9534, 0.047, 0.9534, 0.04674, 0.9547, 0.04647, 0.9547, 0.04697, 0.9534, 0.04726, 0.9534, 0.047, 0.9547, 0.04697, 0.9547, 0.04746, 0.9564, 0.04751, 0.9564, 0.04691, 0.9586, 0.04683, 0.9586, 0.04766, 0.9808, 0.3855, 0.9808, 0.3787, 0.9861, 0.3816, 0.9861, 0.3855, 0.9734, 0.3855, 0.9734, 0.3749, 0.9808, 0.3787, 0.9808, 0.3855, 0.9734, 0.3962, 0.9734, 0.3855, 0.9808, 0.3855, 0.9808, 0.3923, 0.9861, 0.3895, 0.9861, 0.3855, 0.9892, 0.3855, 0.9892, 0.3874, 0.9777, 0.6281, 0.9777, 0.6296, 0.9761, 0.6308, 0.9761, 0.6281, 0.9791, 0.6281, 0.9791, 0.6287, 0.9777, 0.6296, 0.9777, 0.6281, 0.9791, 0.6275, 0.9791, 0.6281, 0.9777, 0.6281, 0.9777, 0.6265, 0.9761, 0.6253, 0.9761, 0.6281, 0.9744, 0.6281, 0.9744, 0.6243, 0.9574, 0.3859, 0.9574, 0.3584, 0.9626, 0.3642, 0.9626, 0.3857, 0.9513, 0.3862, 0.9513, 0.3525, 0.9574, 0.3584, 0.9574, 0.3859, 0.9513, 0.4198, 0.9513, 0.3862, 0.9574, 0.3859, 0.9574, 0.4134, 0.9626, 0.4072, 0.9626, 0.3857, 0.9679, 0.3856, 0.9679, 0.4014, 0.9679, 0.3856, 0.9679, 0.3698, 0.9734, 0.3749, 0.9734, 0.3855, 0.9626, 0.3857, 0.9626, 0.3642, 0.9679, 0.3698, 0.9679, 0.3856, 0.9744, 0.6281, 0.9744, 0.6318, 0.972, 0.6341, 0.972, 0.6281, 0.9761, 0.6281, 0.9761, 0.6308, 0.9744, 0.6318, 0.9744, 0.6281, 0.9892, 0.3855, 0.9892, 0.3837, 0.9917, 0.3849, 0.9917, 0.3855, 0.9861, 0.3855, 0.9861, 0.3816, 0.9892, 0.3837, 0.9892, 0.3855, 0.9586, 0.04683, 0.9585, 0.046, 0.9611, 0.04561, 0.9612, 0.04671, 0.9564, 0.04691, 0.9563, 0.04632, 0.9585, 0.046, 0.9586, 0.04683, 0.9679, 0.4749, 0.9679, 0.4656, 0.9734, 0.4698, 0.9734, 0.475, 0.9626, 0.4749, 0.9626, 0.4604, 0.9679, 0.4656, 0.9679, 0.4749, 0.7888, 0.3687, 0.7931, 0.3675, 0.7957, 0.3689, 0.7958, 0.3689, 0.7901, 0.3674, 0.79, 0.3673, 0.7931, 0.3675, 0.7888, 0.3687, 0.9343, 0.8019, 0.9279, 0.802, 0.929, 0.7914, 0.9343, 0.7914, 0.9343, 0.8127, 0.9269, 0.8127, 0.9279, 0.802, 0.9343, 0.8019, 0.842, 0.8003, 0.8341, 0.8003, 0.8319, 0.7908, 0.842, 0.7908, 0.8421, 0.8121, 0.8368, 0.8121, 0.8341, 0.8003, 0.842, 0.8003, 0.2696, 0.3415, 0.2673, 0.3422, 0.2673, 0.3126, 0.2675, 0.3211, 0.267, 0.4144, 0.2694, 0.4153, 0.2657, 0.422, 0.2634, 0.4281, 0.272, 0.3408, 0.2696, 0.3415, 0.2675, 0.3211, 0.2691, 0.3308, 0.2705, 0.4978, 0.2704, 0.4977, 0.2704, 0.4343, 0.272, 0.4363, 0.9467, 0.4298, 0.9465, 0.4298, 0.9808, 0.3923, 0.9861, 0.3895, 0.8951, 0.7833, 0.9039, 0.7832, 0.9269, 0.8127, 0.9264, 0.8225, 0.7475, 0.3554, 0.7475, 0.3531, 0.7931, 0.3675, 0.79, 0.3673, 0.9465, 0.4298, 0.9464, 0.4298, 0.9734, 0.3962, 0.9808, 0.3923])
me_cube.materials.append(mat_material)
me_cube.use_mirror_vertex_groups = False
me_cube.update()

# ---- objects
ob_cube = bpy.data.objects.new('Cube', me_cube)

# ---- transforms, parenting, visibility, modifiers, constraints
ob_cube.location = (0.0, 0.0, 0.0)
ob_cube.lock_rotations_4d = False
ob_cube.empty_display_type = 'ARROWS'
ob_cube.lineart.crease_threshold = 0.0

# ---- collection membership
col_collection.objects.link(ob_cube)

# ---- scene / render settings (as saved in the file)
scene.frame_start = 1; scene.frame_end = 250; scene.frame_set(1)
scene.render.engine = 'BLENDER_EEVEE_NEXT'
bpy.context.view_layer.update()

# ---- added for rendering (the .blend has no active camera and no usable light): camera, sun
cam_auto = bpy.data.cameras.new('AutoCamera')
cam_auto.lens = 50.0
cam_auto.sensor_width = 36.0
cam_auto.clip_end = 1807.18
ob_auto_camera = bpy.data.objects.new('AutoCamera', cam_auto)
scene.collection.objects.link(ob_auto_camera)
ob_auto_camera.location = (103.951, -123.057, 65.1724)
ob_auto_camera.rotation_euler = (1.09748, -7.21219e-08, 0.694738)
scene.camera = ob_auto_camera
light_auto_sun = bpy.data.lights.new('AutoSun', 'SUN')
light_auto_sun.energy = 3.0
light_auto_sun.angle = 0.0523599
ob_auto_sun = bpy.data.objects.new('AutoSun', light_auto_sun)
scene.collection.objects.link(ob_auto_sun)
ob_auto_sun.rotation_euler = (0.872665, 0.174533, 0.523599)
bpy.context.view_layer.update()
